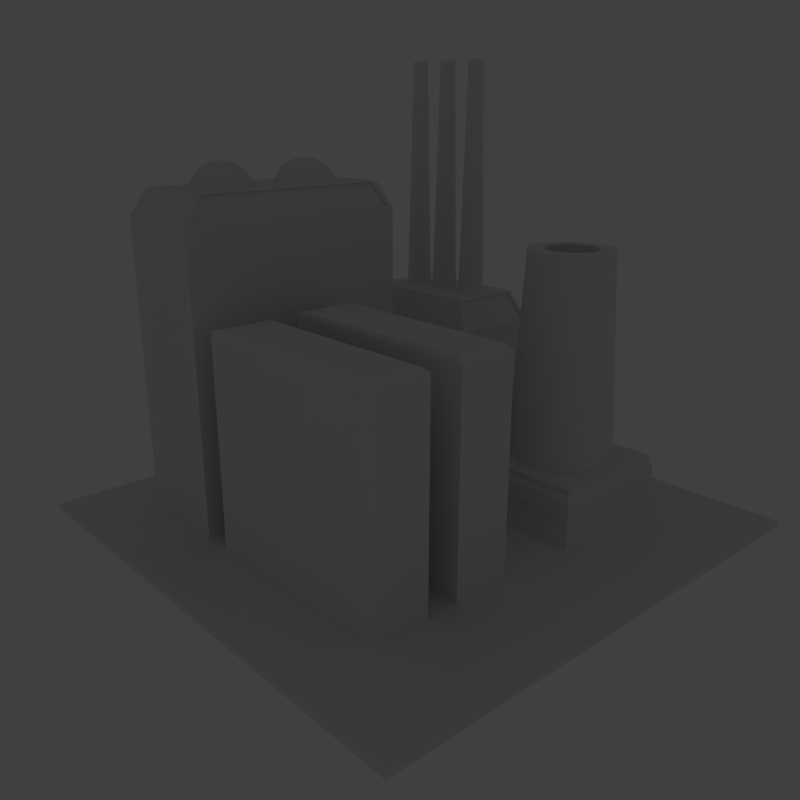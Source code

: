 # Source: center-cyborg.blend  (saved by Blender 2.63.0; exported with 4.5.12 LTS)
import bpy
from mathutils import Matrix  # noqa: F401  (used for matrix-valued properties, if any)

bpy.ops.wm.read_factory_settings(use_empty=True)
scene = bpy.context.scene
scene.name = 'Scene'

# ---- collections
col_collection_1 = bpy.data.collections.new('Collection 1'); scene.collection.children.link(col_collection_1)

# ---- materials (node trees are filled in below, after node groups)
mat_material = bpy.data.materials.new('Material')
mat_material.alpha_threshold = 0.0
mat_material.use_transparent_shadow = False
mat_material.roughness = 0.5
mat_material.line_color = (0.0, 0.0, 0.0, 1.0)

# ---- material node trees

# ---- world
world_world = bpy.data.worlds.new('World'); scene.world = world_world
world_world.color = (0.05088, 0.05088, 0.05088)
world_world.use_sun_shadow = False
world_world.sun_shadow_jitter_overblur = 0.0
world_world.cycles.sampling_method = 'MANUAL'
world_world.cycles.sample_map_resolution = 256

# ---- cameras
cam_camera = bpy.data.cameras.new('Camera')
cam_camera.clip_end = 100.0
cam_camera.lens = 35.0
cam_camera.sensor_width = 32.0
cam_camera.sensor_height = 18.0
cam_camera.ortho_scale = 7.314
cam_camera.dof.focus_distance = 0.0
cam_camera.dof.aperture_fstop = 128.0

# ---- lights
light_lamp = bpy.data.lights.new('Lamp', 'POINT')
light_lamp.transmission_factor = 0.0
light_lamp.cutoff_distance = 30.0
light_lamp.energy = 58.0
light_lamp.shadow_buffer_clip_start = 1.001
light_lamp.shadow_soft_size = 30.0
light_lamp.shadow_maximum_resolution = 0.006
light_lamp.use_absolute_resolution = True
light_lamp.cycles.use_multiple_importance_sampling = False

# ---- meshes
me_cube_005 = bpy.data.meshes.new('Cube.005')
me_cube_005.from_pydata([(-1.0, -1.0, -1.0), (-1.0, 1.0, -1.0), (1.0, 1.0, -1.0), (1.0, -1.0, -1.0), (-0.9345, -0.9345, 1.0), (-0.9345, 0.9345, 1.0), (0.9345, 0.9345, 1.0), (0.9345, -0.9345, 1.0), (-0.9345, -0.9345, 1.203), (-0.9345, 0.9345, 1.203), (0.9345, 0.9345, 1.203), (0.9345, -0.9345, 1.203), (-0.9686, -0.9686, 1.34), (-0.9686, 0.9686, 1.34), (0.9686, 0.9686, 1.34), (0.9686, -0.9686, 1.34), (-0.9686, -0.9686, 2.597), (-0.9686, 0.9686, 2.597), (0.9686, 0.9686, 2.597), (0.9686, -0.9686, 2.597), (-0.921, -0.921, 2.877), (-0.921, 0.921, 2.877), (0.921, 0.921, 2.877), (0.921, -0.921, 2.877), (-0.921, -0.921, 3.348), (-0.921, 0.921, 3.348), (0.921, 0.921, 3.348), (0.921, -0.921, 3.348), (0.0114, 0.7567, 2.858), (0.0114, 0.7567, 4.922), (0.05754, 0.7553, 2.858), (0.05754, 0.7553, 4.922), (0.1035, 0.7509, 2.858), (0.1035, 0.7509, 4.922), (0.1491, 0.7437, 2.858), (0.1491, 0.7437, 4.922), (0.1941, 0.7337, 2.858), (0.1941, 0.7337, 4.922), (0.2385, 0.7208, 2.858), (0.2385, 0.7208, 4.922), (0.2819, 0.7051, 2.858), (0.2819, 0.7051, 4.922), (0.3243, 0.6868, 2.858), (0.3243, 0.6868, 4.922), (0.3654, 0.6659, 2.858), (0.3654, 0.6659, 4.922), (0.4051, 0.6424, 2.858), (0.4051, 0.6424, 4.922), (0.4433, 0.6164, 2.858), (0.4433, 0.6164, 4.922), (0.4798, 0.5881, 2.858), (0.4798, 0.5881, 4.922), (0.5144, 0.5576, 2.858), (0.5144, 0.5576, 4.922), (0.547, 0.5249, 2.858), (0.547, 0.5249, 4.922), (0.5776, 0.4903, 2.858), (0.5776, 0.4903, 4.922), (0.6059, 0.4538, 2.858), (0.6059, 0.4538, 4.922), (0.6318, 0.4157, 2.858), (0.6318, 0.4157, 4.922), (0.6553, 0.3759, 2.858), (0.6553, 0.3759, 4.922), (0.6763, 0.3348, 2.858), (0.6763, 0.3348, 4.922), (0.6946, 0.2924, 2.858), (0.6946, 0.2924, 4.922), (0.7102, 0.249, 2.858), (0.7102, 0.249, 4.922), (0.7231, 0.2047, 2.858), (0.7231, 0.2047, 4.922), (0.7332, 0.1596, 2.858), (0.7332, 0.1596, 4.922), (0.7404, 0.114, 2.858), (0.7404, 0.114, 4.922), (0.7447, 0.06808, 2.858), (0.7447, 0.06808, 4.922), (0.7462, 0.02194, 2.858), (0.7462, 0.02194, 4.922), (0.7447, -0.02419, 2.858), (0.7447, -0.02419, 4.922), (0.7404, -0.07015, 2.858), (0.7404, -0.07015, 4.922), (0.7332, -0.1157, 2.858), (0.7332, -0.1157, 4.922), (0.7231, -0.1608, 2.858), (0.7231, -0.1608, 4.922), (0.7102, -0.2051, 2.858), (0.7102, -0.2051, 4.922), (0.6946, -0.2486, 2.858), (0.6946, -0.2486, 4.922), (0.6763, -0.2909, 2.858), (0.6763, -0.2909, 4.922), (0.6553, -0.332, 2.858), (0.6553, -0.332, 4.922), (0.6318, -0.3718, 2.858), (0.6318, -0.3718, 4.922), (0.6059, -0.41, 2.858), (0.6059, -0.41, 4.922), (0.5776, -0.4464, 2.858), (0.5776, -0.4464, 4.922), (0.547, -0.4811, 2.858), (0.547, -0.4811, 4.922), (0.5144, -0.5137, 2.858), (0.5144, -0.5137, 4.922), (0.4798, -0.5442, 2.858), (0.4798, -0.5442, 4.922), (0.4433, -0.5725, 2.858), (0.4433, -0.5725, 4.922), (0.4051, -0.5985, 2.858), (0.4051, -0.5985, 4.922), (0.3654, -0.622, 2.858), (0.3654, -0.622, 4.922), (0.3243, -0.6429, 2.858), (0.3243, -0.6429, 4.922), (0.2819, -0.6613, 2.858), (0.2819, -0.6613, 4.922), (0.2385, -0.6769, 2.858), (0.2385, -0.6769, 4.922), (0.1941, -0.6898, 2.858), (0.1941, -0.6898, 4.922), (0.1491, -0.6998, 2.858), (0.1491, -0.6998, 4.922), (0.1035, -0.7071, 2.858), (0.1035, -0.7071, 4.922), (0.05754, -0.7114, 2.858), (0.05754, -0.7114, 4.922), (0.0114, -0.7129, 2.858), (0.0114, -0.7129, 4.922), (-0.03474, -0.7114, 2.858), (-0.03474, -0.7114, 4.922), (-0.08069, -0.7071, 2.858), (-0.08069, -0.7071, 4.922), (-0.1263, -0.6998, 2.858), (-0.1263, -0.6998, 4.922), (-0.1713, -0.6898, 2.858), (-0.1713, -0.6898, 4.922), (-0.2157, -0.6769, 2.858), (-0.2157, -0.6769, 4.922), (-0.2591, -0.6613, 2.858), (-0.2591, -0.6613, 4.922), (-0.3015, -0.6429, 2.858), (-0.3015, -0.6429, 4.922), (-0.3426, -0.622, 2.858), (-0.3426, -0.622, 4.922), (-0.3823, -0.5985, 2.858), (-0.3823, -0.5985, 4.922), (-0.4205, -0.5725, 2.858), (-0.4205, -0.5725, 4.922), (-0.457, -0.5442, 2.858), (-0.457, -0.5442, 4.922), (-0.4916, -0.5137, 2.858), (-0.4916, -0.5137, 4.922), (-0.5242, -0.4811, 2.858), (-0.5242, -0.4811, 4.922), (-0.5548, -0.4464, 2.858), (-0.5548, -0.4464, 4.922), (-0.5831, -0.41, 2.858), (-0.5831, -0.41, 4.922), (-0.609, -0.3718, 2.858), (-0.609, -0.3718, 4.922), (-0.6325, -0.332, 2.858), (-0.6325, -0.332, 4.922), (-0.6535, -0.2909, 2.858), (-0.6535, -0.2909, 4.922), (-0.6718, -0.2486, 2.858), (-0.6718, -0.2486, 4.922), (-0.6874, -0.2051, 2.858), (-0.6874, -0.2051, 4.922), (-0.7003, -0.1608, 2.858), (-0.7003, -0.1608, 4.922), (-0.7104, -0.1157, 2.858), (-0.7104, -0.1157, 4.922), (-0.7176, -0.07015, 2.858), (-0.7176, -0.07015, 4.922), (-0.7219, -0.02419, 2.858), (-0.7219, -0.02419, 4.922), (-0.7234, 0.02195, 2.858), (-0.7234, 0.02195, 4.922), (-0.7219, 0.06808, 2.858), (-0.7219, 0.06808, 4.922), (-0.7176, 0.114, 2.858), (-0.7176, 0.114, 4.922), (-0.7104, 0.1596, 2.858), (-0.7104, 0.1596, 4.922), (-0.7003, 0.2047, 2.858), (-0.7003, 0.2047, 4.922), (-0.6874, 0.249, 2.858), (-0.6874, 0.249, 4.922), (-0.6718, 0.2924, 2.858), (-0.6718, 0.2924, 4.922), (-0.6535, 0.3348, 2.858), (-0.6535, 0.3348, 4.922), (-0.6325, 0.3759, 2.858), (-0.6325, 0.3759, 4.922), (-0.609, 0.4157, 2.858), (-0.609, 0.4157, 4.922), (-0.5831, 0.4538, 2.858), (-0.5831, 0.4538, 4.922), (-0.5548, 0.4903, 2.858), (-0.5548, 0.4903, 4.922), (-0.5242, 0.5249, 2.858), (-0.5242, 0.5249, 4.922), (-0.4916, 0.5576, 2.858), (-0.4916, 0.5576, 4.922), (-0.457, 0.5881, 2.858), (-0.457, 0.5881, 4.922), (-0.4205, 0.6164, 2.858), (-0.4205, 0.6164, 4.922), (-0.3823, 0.6424, 2.858), (-0.3823, 0.6424, 4.922), (-0.3426, 0.6659, 2.858), (-0.3426, 0.6659, 4.922), (-0.3015, 0.6868, 2.858), (-0.3015, 0.6868, 4.922), (-0.2591, 0.7051, 2.858), (-0.2591, 0.7051, 4.922), (-0.2157, 0.7208, 2.858), (-0.2157, 0.7208, 4.922), (-0.1713, 0.7337, 2.858), (-0.1713, 0.7337, 4.922), (-0.1263, 0.7437, 2.858), (-0.1263, 0.7437, 4.922), (-0.08069, 0.7509, 2.858), (-0.08069, 0.7509, 4.922), (-0.03474, 0.7553, 2.858), (-0.03474, 0.7553, 4.922), (0.0114, 0.6134, 18.59), (0.04854, 0.6122, 18.59), (0.08553, 0.6087, 18.59), (0.1222, 0.6029, 18.59), (0.1585, 0.5948, 18.59), (0.1942, 0.5844, 18.59), (0.2291, 0.5719, 18.59), (0.2632, 0.5571, 18.59), (0.2963, 0.5402, 18.59), (0.3283, 0.5213, 18.59), (0.359, 0.5004, 18.59), (0.3884, 0.4777, 18.59), (0.4163, 0.4531, 18.59), (0.4425, 0.4268, 18.59), (0.4671, 0.3989, 18.59), (0.4899, 0.3696, 18.59), (0.5108, 0.3389, 18.59), (0.5297, 0.3069, 18.59), (0.5466, 0.2738, 18.59), (0.5613, 0.2397, 18.59), (0.5739, 0.2047, 18.59), (0.5843, 0.169, 18.59), (0.5924, 0.1328, 18.59), (0.5982, 0.09607, 18.59), (0.6017, 0.05908, 18.59), (0.6028, 0.02194, 18.59), (0.6017, -0.01519, 18.59), (0.5982, -0.05218, 18.59), (0.5924, -0.08888, 18.59), (0.5843, -0.1251, 18.59), (0.5739, -0.1608, 18.59), (0.5613, -0.1958, 18.59), (0.5466, -0.2299, 18.59), (0.5297, -0.263, 18.59), (0.5108, -0.295, 18.59), (0.4899, -0.3257, 18.59), (0.4671, -0.3551, 18.59), (0.4425, -0.3829, 18.59), (0.4163, -0.4092, 18.59), (0.3884, -0.4338, 18.59), (0.359, -0.4565, 18.59), (0.3283, -0.4774, 18.59), (0.2963, -0.4963, 18.59), (0.2632, -0.5132, 18.59), (0.2291, -0.528, 18.59), (0.1942, -0.5406, 18.59), (0.1585, -0.5509, 18.59), (0.1222, -0.559, 18.59), (0.08553, -0.5648, 18.59), (0.04854, -0.5683, 18.59), (0.0114, -0.5695, 18.59), (-0.02574, -0.5683, 18.59), (-0.06273, -0.5648, 18.59), (-0.09943, -0.559, 18.59), (-0.1357, -0.5509, 18.59), (-0.1714, -0.5406, 18.59), (-0.2063, -0.528, 18.59), (-0.2404, -0.5132, 18.59), (-0.2735, -0.4963, 18.59), (-0.3055, -0.4774, 18.59), (-0.3362, -0.4565, 18.59), (-0.3656, -0.4338, 18.59), (-0.3935, -0.4092, 18.59), (-0.4197, -0.3829, 18.59), (-0.4443, -0.3551, 18.59), (-0.4671, -0.3257, 18.59), (-0.488, -0.295, 18.59), (-0.5069, -0.263, 18.59), (-0.5238, -0.2299, 18.59), (-0.5385, -0.1958, 18.59), (-0.5511, -0.1608, 18.59), (-0.5615, -0.1251, 18.59), (-0.5696, -0.08888, 18.59), (-0.5754, -0.05218, 18.59), (-0.5789, -0.01519, 18.59), (-0.58, 0.02195, 18.59), (-0.5789, 0.05908, 18.59), (-0.5754, 0.09607, 18.59), (-0.5696, 0.1328, 18.59), (-0.5615, 0.169, 18.59), (-0.5511, 0.2047, 18.59), (-0.5385, 0.2397, 18.59), (-0.5238, 0.2738, 18.59), (-0.5069, 0.3069, 18.59), (-0.488, 0.3389, 18.59), (-0.4671, 0.3696, 18.59), (-0.4443, 0.3989, 18.59), (-0.4197, 0.4268, 18.59), (-0.3935, 0.4531, 18.59), (-0.3656, 0.4777, 18.59), (-0.3362, 0.5004, 18.59), (-0.3055, 0.5213, 18.59), (-0.2735, 0.5402, 18.59), (-0.2404, 0.5571, 18.59), (-0.2063, 0.5719, 18.59), (-0.1714, 0.5844, 18.59), (-0.1357, 0.5948, 18.59), (-0.09942, 0.6029, 18.59), (-0.06273, 0.6087, 18.59), (-0.02574, 0.6122, 18.59), (0.0114, 0.3962, 18.59), (0.0349, 0.3955, 18.59), (0.05831, 0.3933, 18.59), (0.08153, 0.3896, 18.59), (0.1045, 0.3845, 18.59), (0.1271, 0.3779, 18.59), (0.1492, 0.3699, 18.59), (0.1708, 0.3606, 18.59), (0.1917, 0.3499, 18.59), (0.2119, 0.338, 18.59), (0.2314, 0.3247, 18.59), (0.25, 0.3103, 18.59), (0.2676, 0.2948, 18.59), (0.2842, 0.2782, 18.59), (0.2998, 0.2605, 18.59), (0.3142, 0.2419, 18.59), (0.3274, 0.2225, 18.59), (0.3394, 0.2023, 18.59), (0.3501, 0.1813, 18.59), (0.3594, 0.1597, 18.59), (0.3674, 0.1376, 18.59), (0.3739, 0.115, 18.59), (0.379, 0.09208, 18.59), (0.3827, 0.06885, 18.59), (0.3849, 0.04545, 18.59), (0.3857, 0.02194, 18.59), (0.3849, -0.001556, 18.59), (0.3827, -0.02496, 18.59), (0.379, -0.04819, 18.59), (0.3739, -0.07113, 18.59), (0.3674, -0.09371, 18.59), (0.3594, -0.1158, 18.59), (0.3501, -0.1374, 18.59), (0.3394, -0.1584, 18.59), (0.3274, -0.1786, 18.59), (0.3142, -0.198, 18.59), (0.2998, -0.2166, 18.59), (0.2842, -0.2343, 18.59), (0.2676, -0.2509, 18.59), (0.25, -0.2664, 18.59), (0.2314, -0.2808, 18.59), (0.2119, -0.2941, 18.59), (0.1917, -0.306, 18.59), (0.1708, -0.3167, 18.59), (0.1492, -0.326, 18.59), (0.1271, -0.334, 18.59), (0.1045, -0.3406, 18.59), (0.08153, -0.3457, 18.59), (0.05831, -0.3494, 18.59), (0.0349, -0.3516, 18.59), (0.0114, -0.3523, 18.59), (-0.0121, -0.3516, 18.59), (-0.03551, -0.3494, 18.59), (-0.05873, -0.3457, 18.59), (-0.08168, -0.3406, 18.59), (-0.1043, -0.334, 18.59), (-0.1264, -0.326, 18.59), (-0.148, -0.3167, 18.59), (-0.1689, -0.306, 18.59), (-0.1891, -0.2941, 18.59), (-0.2086, -0.2808, 18.59), (-0.2272, -0.2664, 18.59), (-0.2448, -0.2509, 18.59), (-0.2614, -0.2343, 18.59), (-0.277, -0.2166, 18.59), (-0.2914, -0.198, 18.59), (-0.3046, -0.1786, 18.59), (-0.3166, -0.1584, 18.59), (-0.3273, -0.1374, 18.59), (-0.3366, -0.1158, 18.59), (-0.3446, -0.09371, 18.59), (-0.3511, -0.07113, 18.59), (-0.3562, -0.04819, 18.59), (-0.3599, -0.02496, 18.59), (-0.3621, -0.001556, 18.59), (-0.3629, 0.02195, 18.59), (-0.3621, 0.04545, 18.59), (-0.3599, 0.06885, 18.59), (-0.3562, 0.09208, 18.59), (-0.3511, 0.115, 18.59), (-0.3446, 0.1376, 18.59), (-0.3366, 0.1597, 18.59), (-0.3273, 0.1813, 18.59), (-0.3166, 0.2023, 18.59), (-0.3046, 0.2225, 18.59), (-0.2914, 0.2419, 18.59), (-0.277, 0.2605, 18.59), (-0.2614, 0.2782, 18.59), (-0.2448, 0.2948, 18.59), (-0.2272, 0.3103, 18.59), (-0.2086, 0.3247, 18.59), (-0.1891, 0.338, 18.59), (-0.1689, 0.3499, 18.59), (-0.148, 0.3606, 18.59), (-0.1264, 0.3699, 18.59), (-0.1043, 0.3779, 18.59), (-0.08168, 0.3845, 18.59), (-0.05873, 0.3896, 18.59), (-0.03551, 0.3933, 18.59), (-0.0121, 0.3955, 18.59), (0.0114, 0.3962, 8.904), (0.0349, 0.3955, 8.904), (0.05831, 0.3933, 8.904), (0.08153, 0.3896, 8.904), (0.1045, 0.3845, 8.904), (0.1271, 0.3779, 8.904), (0.1492, 0.3699, 8.904), (0.1708, 0.3606, 8.904), (0.1917, 0.3499, 8.904), (0.2119, 0.338, 8.904), (0.2314, 0.3247, 8.904), (0.25, 0.3103, 8.904), (0.2676, 0.2948, 8.904), (0.2842, 0.2782, 8.904), (0.2998, 0.2605, 8.904), (0.3142, 0.2419, 8.904), (0.3274, 0.2225, 8.904), (0.3394, 0.2023, 8.904), (0.3501, 0.1813, 8.904), (0.3594, 0.1597, 8.904), (0.3674, 0.1376, 8.904), (0.3739, 0.115, 8.904), (0.379, 0.09208, 8.904), (0.3827, 0.06885, 8.904), (0.3849, 0.04545, 8.904), (0.3857, 0.02194, 8.904), (0.3849, -0.001556, 8.904), (0.3827, -0.02496, 8.904), (0.379, -0.04819, 8.904), (0.3739, -0.07113, 8.904), (0.3674, -0.09371, 8.904), (0.3594, -0.1158, 8.904), (0.3501, -0.1374, 8.904), (0.3394, -0.1584, 8.904), (0.3274, -0.1786, 8.904), (0.3142, -0.198, 8.904), (0.2998, -0.2166, 8.904), (0.2842, -0.2343, 8.904), (0.2676, -0.2509, 8.904), (0.25, -0.2664, 8.904), (0.2314, -0.2808, 8.904), (0.2119, -0.2941, 8.904), (0.1917, -0.306, 8.904), (0.1708, -0.3167, 8.904), (0.1492, -0.326, 8.904), (0.1271, -0.334, 8.904), (0.1045, -0.3406, 8.904), (0.08153, -0.3457, 8.904), (0.05831, -0.3494, 8.904), (0.0349, -0.3516, 8.904), (0.0114, -0.3523, 8.904), (-0.0121, -0.3516, 8.904), (-0.03551, -0.3494, 8.904), (-0.05873, -0.3457, 8.904), (-0.08168, -0.3406, 8.904), (-0.1043, -0.334, 8.904), (-0.1264, -0.326, 8.904), (-0.148, -0.3167, 8.904), (-0.1689, -0.306, 8.904), (-0.1891, -0.2941, 8.904), (-0.2086, -0.2808, 8.904), (-0.2272, -0.2664, 8.904), (-0.2448, -0.2509, 8.904), (-0.2614, -0.2343, 8.904), (-0.277, -0.2166, 8.904), (-0.2914, -0.198, 8.904), (-0.3046, -0.1786, 8.904), (-0.3166, -0.1584, 8.904), (-0.3273, -0.1374, 8.904), (-0.3366, -0.1158, 8.904), (-0.3446, -0.09371, 8.904), (-0.3511, -0.07113, 8.904), (-0.3562, -0.04819, 8.904), (-0.3599, -0.02496, 8.904), (-0.3621, -0.001556, 8.904), (-0.3629, 0.02195, 8.904), (-0.3621, 0.04545, 8.904), (-0.3599, 0.06885, 8.904), (-0.3562, 0.09208, 8.904), (-0.3511, 0.115, 8.904), (-0.3446, 0.1376, 8.904), (-0.3366, 0.1597, 8.904), (-0.3273, 0.1813, 8.904), (-0.3166, 0.2023, 8.904), (-0.3046, 0.2225, 8.904), (-0.2914, 0.2419, 8.904), (-0.277, 0.2605, 8.904), (-0.2614, 0.2782, 8.904), (-0.2448, 0.2948, 8.904), (-0.2272, 0.3103, 8.904), (-0.2086, 0.3247, 8.904), (-0.1891, 0.338, 8.904), (-0.1689, 0.3499, 8.904), (-0.148, 0.3606, 8.904), (-0.1264, 0.3699, 8.904), (-0.1043, 0.3779, 8.904), (-0.08168, 0.3845, 8.904), (-0.05873, 0.3896, 8.904), (-0.03551, 0.3933, 8.904), (-0.0121, 0.3955, 8.904)], [], [(4, 5, 1, 0), (5, 6, 2, 1), (6, 7, 3, 2), (7, 4, 0, 3), (0, 1, 2, 3), (11, 8, 4, 7), (14, 15, 11, 10), (10, 11, 7, 6), (8, 9, 5, 4), (9, 10, 6, 5), (17, 18, 14, 13), (15, 12, 8, 11), (12, 13, 9, 8), (13, 14, 10, 9), (21, 22, 18, 17), (18, 19, 15, 14), (19, 16, 12, 15), (16, 17, 13, 12), (27, 24, 20, 23), (22, 23, 19, 18), (23, 20, 16, 19), (20, 21, 17, 16), (27, 26, 25, 24), (24, 25, 21, 20), (25, 26, 22, 21), (26, 27, 23, 22), (28, 29, 31, 30), (30, 31, 33, 32), (32, 33, 35, 34), (34, 35, 37, 36), (36, 37, 39, 38), (38, 39, 41, 40), (40, 41, 43, 42), (42, 43, 45, 44), (44, 45, 47, 46), (46, 47, 49, 48), (48, 49, 51, 50), (50, 51, 53, 52), (52, 53, 55, 54), (54, 55, 57, 56), (56, 57, 59, 58), (58, 59, 61, 60), (60, 61, 63, 62), (62, 63, 65, 64), (64, 65, 67, 66), (66, 67, 69, 68), (68, 69, 71, 70), (70, 71, 73, 72), (72, 73, 75, 74), (74, 75, 77, 76), (76, 77, 79, 78), (78, 79, 81, 80), (80, 81, 83, 82), (82, 83, 85, 84), (84, 85, 87, 86), (86, 87, 89, 88), (88, 89, 91, 90), (90, 91, 93, 92), (92, 93, 95, 94), (94, 95, 97, 96), (96, 97, 99, 98), (98, 99, 101, 100), (100, 101, 103, 102), (102, 103, 105, 104), (104, 105, 107, 106), (106, 107, 109, 108), (108, 109, 111, 110), (110, 111, 113, 112), (112, 113, 115, 114), (114, 115, 117, 116), (116, 117, 119, 118), (118, 119, 121, 120), (120, 121, 123, 122), (122, 123, 125, 124), (124, 125, 127, 126), (126, 127, 129, 128), (128, 129, 131, 130), (130, 131, 133, 132), (132, 133, 135, 134), (134, 135, 137, 136), (136, 137, 139, 138), (138, 139, 141, 140), (140, 141, 143, 142), (142, 143, 145, 144), (144, 145, 147, 146), (146, 147, 149, 148), (148, 149, 151, 150), (150, 151, 153, 152), (152, 153, 155, 154), (154, 155, 157, 156), (156, 157, 159, 158), (158, 159, 161, 160), (160, 161, 163, 162), (162, 163, 165, 164), (164, 165, 167, 166), (166, 167, 169, 168), (168, 169, 171, 170), (170, 171, 173, 172), (172, 173, 175, 174), (174, 175, 177, 176), (176, 177, 179, 178), (178, 179, 181, 180), (180, 181, 183, 182), (182, 183, 185, 184), (184, 185, 187, 186), (186, 187, 189, 188), (188, 189, 191, 190), (190, 191, 193, 192), (192, 193, 195, 194), (194, 195, 197, 196), (196, 197, 199, 198), (198, 199, 201, 200), (200, 201, 203, 202), (202, 203, 205, 204), (204, 205, 207, 206), (206, 207, 209, 208), (208, 209, 211, 210), (210, 211, 213, 212), (212, 213, 215, 214), (214, 215, 217, 216), (216, 217, 219, 218), (218, 219, 221, 220), (220, 221, 223, 222), (222, 223, 225, 224), (49, 47, 237, 238), (226, 227, 29, 28), (224, 225, 227, 226), (28, 30, 32, 34, 36, 38, 40, 42, 44, 46, 48, 50, 52, 54, 56, 58, 60, 62, 64, 66, 68, 70, 72, 74, 76, 78, 80, 82, 84, 86, 88, 90, 92, 94, 96, 98, 100, 102, 104, 106, 108, 110, 112, 114, 116, 118, 120, 122, 124, 126, 128, 130, 132, 134, 136, 138, 140, 142, 144, 146, 148, 150, 152, 154, 156, 158, 160, 162, 164, 166, 168, 170, 172, 174, 176, 178, 180, 182, 184, 186, 188, 190, 192, 194, 196, 198, 200, 202, 204, 206, 208, 210, 212, 214, 216, 218, 220, 222, 224, 226), (231, 230, 330, 331), (79, 77, 252, 253), (109, 107, 267, 268), (139, 137, 282, 283), (169, 167, 297, 298), (199, 197, 312, 313), (29, 227, 327, 228), (47, 45, 236, 237), (77, 75, 251, 252), (107, 105, 266, 267), (137, 135, 281, 282), (167, 165, 296, 297), (197, 195, 311, 312), (227, 225, 326, 327), (45, 43, 235, 236), (75, 73, 250, 251), (105, 103, 265, 266), (135, 133, 280, 281), (165, 163, 295, 296), (195, 193, 310, 311), (225, 223, 325, 326), (43, 41, 234, 235), (73, 71, 249, 250), (103, 101, 264, 265), (133, 131, 279, 280), (163, 161, 294, 295), (193, 191, 309, 310), (223, 221, 324, 325), (41, 39, 233, 234), (71, 69, 248, 249), (101, 99, 263, 264), (31, 29, 228, 229), (131, 129, 278, 279), (161, 159, 293, 294), (191, 189, 308, 309), (221, 219, 323, 324), (39, 37, 232, 233), (69, 67, 247, 248), (99, 97, 262, 263), (129, 127, 277, 278), (159, 157, 292, 293), (189, 187, 307, 308), (219, 217, 322, 323), (37, 35, 231, 232), (67, 65, 246, 247), (97, 95, 261, 262), (127, 125, 276, 277), (157, 155, 291, 292), (187, 185, 306, 307), (217, 215, 321, 322), (35, 33, 230, 231), (65, 63, 245, 246), (95, 93, 260, 261), (125, 123, 275, 276), (155, 153, 290, 291), (185, 183, 305, 306), (215, 213, 320, 321), (33, 31, 229, 230), (63, 61, 244, 245), (93, 91, 259, 260), (123, 121, 274, 275), (153, 151, 289, 290), (183, 181, 304, 305), (213, 211, 319, 320), (61, 59, 243, 244), (91, 89, 258, 259), (121, 119, 273, 274), (151, 149, 288, 289), (181, 179, 303, 304), (211, 209, 318, 319), (59, 57, 242, 243), (89, 87, 257, 258), (119, 117, 272, 273), (149, 147, 287, 288), (179, 177, 302, 303), (209, 207, 317, 318), (57, 55, 241, 242), (87, 85, 256, 257), (117, 115, 271, 272), (147, 145, 286, 287), (177, 175, 301, 302), (207, 205, 316, 317), (55, 53, 240, 241), (85, 83, 255, 256), (115, 113, 270, 271), (145, 143, 285, 286), (175, 173, 300, 301), (205, 203, 315, 316), (53, 51, 239, 240), (83, 81, 254, 255), (113, 111, 269, 270), (143, 141, 284, 285), (173, 171, 299, 300), (203, 201, 314, 315), (51, 49, 238, 239), (81, 79, 253, 254), (111, 109, 268, 269), (141, 139, 283, 284), (171, 169, 298, 299), (201, 199, 313, 314), (388, 387, 487, 488), (276, 275, 375, 376), (321, 320, 420, 421), (260, 259, 359, 360), (305, 304, 404, 405), (244, 243, 343, 344), (289, 288, 388, 389), (273, 272, 372, 373), (318, 317, 417, 418), (257, 256, 356, 357), (302, 301, 401, 402), (241, 240, 340, 341), (286, 285, 385, 386), (270, 269, 369, 370), (315, 314, 414, 415), (254, 253, 353, 354), (299, 298, 398, 399), (238, 237, 337, 338), (283, 282, 382, 383), (228, 327, 427, 328), (267, 266, 366, 367), (312, 311, 411, 412), (251, 250, 350, 351), (296, 295, 395, 396), (235, 234, 334, 335), (280, 279, 379, 380), (325, 324, 424, 425), (264, 263, 363, 364), (309, 308, 408, 409), (248, 247, 347, 348), (293, 292, 392, 393), (232, 231, 331, 332), (277, 276, 376, 377), (322, 321, 421, 422), (261, 260, 360, 361), (306, 305, 405, 406), (245, 244, 344, 345), (290, 289, 389, 390), (229, 228, 328, 329), (274, 273, 373, 374), (319, 318, 418, 419), (258, 257, 357, 358), (303, 302, 402, 403), (242, 241, 341, 342), (287, 286, 386, 387), (271, 270, 370, 371), (316, 315, 415, 416), (255, 254, 354, 355), (300, 299, 399, 400), (239, 238, 338, 339), (284, 283, 383, 384), (268, 267, 367, 368), (313, 312, 412, 413), (252, 251, 351, 352), (297, 296, 396, 397), (236, 235, 335, 336), (281, 280, 380, 381), (326, 325, 425, 426), (265, 264, 364, 365), (310, 309, 409, 410), (249, 248, 348, 349), (294, 293, 393, 394), (233, 232, 332, 333), (278, 277, 377, 378), (323, 322, 422, 423), (262, 261, 361, 362), (307, 306, 406, 407), (246, 245, 345, 346), (291, 290, 390, 391), (230, 229, 329, 330), (275, 274, 374, 375), (320, 319, 419, 420), (259, 258, 358, 359), (304, 303, 403, 404), (243, 242, 342, 343), (288, 287, 387, 388), (272, 271, 371, 372), (317, 316, 416, 417), (256, 255, 355, 356), (301, 300, 400, 401), (240, 239, 339, 340), (285, 284, 384, 385), (269, 268, 368, 369), (314, 313, 413, 414), (253, 252, 352, 353), (298, 297, 397, 398), (237, 236, 336, 337), (282, 281, 381, 382), (327, 326, 426, 427), (266, 265, 365, 366), (311, 310, 410, 411), (250, 249, 349, 350), (295, 294, 394, 395), (234, 233, 333, 334), (279, 278, 378, 379), (324, 323, 423, 424), (263, 262, 362, 363), (308, 307, 407, 408), (247, 246, 346, 347), (292, 291, 391, 392), (429, 428, 527, 526, 525, 524, 523, 522, 521, 520, 519, 518, 517, 516, 515, 514, 513, 512, 511, 510, 509, 508, 507, 506, 505, 504, 503, 502, 501, 500, 499, 498, 497, 496, 495, 494, 493, 492, 491, 490, 489, 488, 487, 486, 485, 484, 483, 482, 481, 480, 479, 478, 477, 476, 475, 474, 473, 472, 471, 470, 469, 468, 467, 466, 465, 464, 463, 462, 461, 460, 459, 458, 457, 456, 455, 454, 453, 452, 451, 450, 449, 448, 447, 446, 445, 444, 443, 442, 441, 440, 439, 438, 437, 436, 435, 434, 433, 432, 431, 430), (372, 371, 471, 472), (417, 416, 516, 517), (356, 355, 455, 456), (401, 400, 500, 501), (340, 339, 439, 440), (385, 384, 484, 485), (369, 368, 468, 469), (414, 413, 513, 514), (353, 352, 452, 453), (398, 397, 497, 498), (337, 336, 436, 437), (382, 381, 481, 482), (427, 426, 526, 527), (366, 365, 465, 466), (411, 410, 510, 511), (350, 349, 449, 450), (395, 394, 494, 495), (334, 333, 433, 434), (379, 378, 478, 479), (424, 423, 523, 524), (363, 362, 462, 463), (408, 407, 507, 508), (347, 346, 446, 447), (392, 391, 491, 492), (331, 330, 430, 431), (376, 375, 475, 476), (421, 420, 520, 521), (360, 359, 459, 460), (405, 404, 504, 505), (344, 343, 443, 444), (389, 388, 488, 489), (373, 372, 472, 473), (418, 417, 517, 518), (357, 356, 456, 457), (402, 401, 501, 502), (341, 340, 440, 441), (386, 385, 485, 486), (370, 369, 469, 470), (415, 414, 514, 515), (354, 353, 453, 454), (399, 398, 498, 499), (338, 337, 437, 438), (383, 382, 482, 483), (328, 427, 527, 428), (367, 366, 466, 467), (412, 411, 511, 512), (351, 350, 450, 451), (396, 395, 495, 496), (335, 334, 434, 435), (380, 379, 479, 480), (425, 424, 524, 525), (364, 363, 463, 464), (409, 408, 508, 509), (348, 347, 447, 448), (393, 392, 492, 493), (332, 331, 431, 432), (377, 376, 476, 477), (422, 421, 521, 522), (361, 360, 460, 461), (406, 405, 505, 506), (345, 344, 444, 445), (390, 389, 489, 490), (329, 328, 428, 429), (374, 373, 473, 474), (419, 418, 518, 519), (358, 357, 457, 458), (403, 402, 502, 503), (342, 341, 441, 442), (387, 386, 486, 487), (371, 370, 470, 471), (416, 415, 515, 516), (355, 354, 454, 455), (400, 399, 499, 500), (339, 338, 438, 439), (384, 383, 483, 484), (368, 367, 467, 468), (413, 412, 512, 513), (352, 351, 451, 452), (397, 396, 496, 497), (336, 335, 435, 436), (381, 380, 480, 481), (426, 425, 525, 526), (365, 364, 464, 465), (410, 409, 509, 510), (349, 348, 448, 449), (394, 393, 493, 494), (333, 332, 432, 433), (378, 377, 477, 478), (423, 422, 522, 523), (362, 361, 461, 462), (407, 406, 506, 507), (346, 345, 445, 446), (391, 390, 490, 491), (330, 329, 429, 430), (375, 374, 474, 475), (420, 419, 519, 520), (359, 358, 458, 459), (404, 403, 503, 504), (343, 342, 442, 443)])
me_cube_005.use_remesh_preserve_volume = False
me_cube_005.use_remesh_preserve_attributes = False
me_cube_005.use_mirror_vertex_groups = False
me_cube_005.update()
me_cube_004 = bpy.data.meshes.new('Cube.004')
me_cube_004.from_pydata([(-1.0, -1.0, -1.0), (-1.0, 1.0, -1.0), (1.0, 1.0, -1.0), (1.0, -1.0, -1.0), (-1.0, -1.0, 1.0), (-1.0, 1.0, 1.0), (1.0, 1.0, 1.0), (1.0, -1.0, 1.0), (-0.9471, -0.9471, 1.041), (-0.9471, 0.9471, 1.041), (0.9471, 0.9471, 1.041), (0.9471, -0.9471, 1.041)], [], [(4, 5, 1, 0), (5, 6, 2, 1), (6, 7, 3, 2), (7, 4, 0, 3), (0, 1, 2, 3), (11, 8, 4, 7), (11, 10, 9, 8), (10, 11, 7, 6), (8, 9, 5, 4), (9, 10, 6, 5)])
me_cube_004.use_remesh_preserve_volume = False
me_cube_004.use_remesh_preserve_attributes = False
me_cube_004.use_mirror_vertex_groups = False
me_cube_004.update()
me_cube_003 = bpy.data.meshes.new('Cube.003')
me_cube_003.from_pydata([(-1.0, -1.0, -1.0), (-1.0, 1.0, -1.0), (1.0, 1.0, -1.0), (1.0, -1.0, -1.0), (-1.0, -1.0, 1.0), (-1.0, 1.0, 1.0), (1.0, 1.0, 1.0), (1.0, -1.0, 1.0), (-0.935, -0.935, 1.025), (-0.935, 0.935, 1.025), (0.935, 0.935, 1.025), (0.935, -0.935, 1.025)], [], [(4, 5, 1, 0), (5, 6, 2, 1), (6, 7, 3, 2), (7, 4, 0, 3), (0, 1, 2, 3), (11, 8, 4, 7), (11, 10, 9, 8), (10, 11, 7, 6), (8, 9, 5, 4), (9, 10, 6, 5)])
me_cube_003.use_remesh_preserve_volume = False
me_cube_003.use_remesh_preserve_attributes = False
me_cube_003.use_mirror_vertex_groups = False
me_cube_003.update()
me_cylinder_004 = bpy.data.meshes.new('Cylinder.004')
me_cylinder_004.from_pydata([(0.0, 1.0, -1.0), (6.912e-08, 0.4179, 1.0), (0.1951, 0.9808, -1.0), (0.08153, 0.4099, 1.0), (0.3827, 0.9239, -1.0), (0.1599, 0.3861, 1.0), (0.5556, 0.8315, -1.0), (0.2322, 0.3475, 1.0), (0.7071, 0.7071, -1.0), (0.2955, 0.2955, 1.0), (0.8315, 0.5556, -1.0), (0.3475, 0.2322, 1.0), (0.9239, 0.3827, -1.0), (0.3861, 0.1599, 1.0), (0.9808, 0.1951, -1.0), (0.4099, 0.08153, 1.0), (1.0, 7.55e-08, -1.0), (0.4179, 1.974e-07, 1.0), (0.9808, -0.1951, -1.0), (0.4099, -0.08153, 1.0), (0.9239, -0.3827, -1.0), (0.3861, -0.1599, 1.0), (0.8315, -0.5556, -1.0), (0.3475, -0.2322, 1.0), (0.7071, -0.7071, -1.0), (0.2955, -0.2955, 1.0), (0.5556, -0.8315, -1.0), (0.2322, -0.3475, 1.0), (0.3827, -0.9239, -1.0), (0.1599, -0.3861, 1.0), (0.1951, -0.9808, -1.0), (0.08153, -0.4099, 1.0), (-3.258e-07, -1.0, -1.0), (-6.706e-08, -0.4179, 1.0), (-0.1951, -0.9808, -1.0), (-0.08153, -0.4099, 1.0), (-0.3827, -0.9239, -1.0), (-0.1599, -0.3861, 1.0), (-0.5556, -0.8315, -1.0), (-0.2322, -0.3475, 1.0), (-0.7071, -0.7071, -1.0), (-0.2955, -0.2955, 1.0), (-0.8315, -0.5556, -1.0), (-0.3475, -0.2322, 1.0), (-0.9239, -0.3827, -1.0), (-0.3861, -0.1599, 1.0), (-0.9808, -0.1951, -1.0), (-0.4099, -0.08153, 1.0), (-1.0, 9.656e-07, -1.0), (-0.4179, 5.694e-07, 1.0), (-0.9808, 0.1951, -1.0), (-0.4099, 0.08153, 1.0), (-0.9239, 0.3827, -1.0), (-0.3861, 0.1599, 1.0), (-0.8315, 0.5556, -1.0), (-0.3475, 0.2322, 1.0), (-0.7071, 0.7071, -1.0), (-0.2955, 0.2955, 1.0), (-0.5556, 0.8315, -1.0), (-0.2322, 0.3475, 1.0), (-0.3827, 0.9239, -1.0), (-0.1599, 0.3861, 1.0), (-0.1951, 0.9808, -1.0), (-0.08153, 0.4099, 1.0), (9.009e-08, 0.2129, 1.0), (0.04154, 0.2088, 1.0), (0.08148, 0.1967, 1.0), (0.1183, 0.177, 1.0), (0.1506, 0.1506, 1.0), (0.177, 0.1183, 1.0), (0.1967, 0.08148, 1.0), (0.2088, 0.04154, 1.0), (0.2129, 2.457e-07, 1.0), (0.2088, -0.04154, 1.0), (0.1967, -0.08148, 1.0), (0.177, -0.1183, 1.0), (0.1506, -0.1506, 1.0), (0.1183, -0.177, 1.0), (0.08148, -0.1967, 1.0), (0.04154, -0.2088, 1.0), (2.071e-08, -0.2129, 1.0), (-0.04154, -0.2088, 1.0), (-0.08148, -0.1967, 1.0), (-0.1183, -0.177, 1.0), (-0.1506, -0.1506, 1.0), (-0.177, -0.1183, 1.0), (-0.1967, -0.08148, 1.0), (-0.2088, -0.04154, 1.0), (-0.2129, 4.352e-07, 1.0), (-0.2088, 0.04154, 1.0), (-0.1967, 0.08148, 1.0), (-0.177, 0.1183, 1.0), (-0.1506, 0.1506, 1.0), (-0.1183, 0.177, 1.0), (-0.08148, 0.1967, 1.0), (-0.04154, 0.2088, 1.0), (5.179e-06, 0.2129, 0.3751), (0.04154, 0.2088, 0.3751), (0.08148, 0.1967, 0.3751), (0.1183, 0.177, 0.3751), (0.1506, 0.1506, 0.3751), (0.177, 0.1183, 0.3751), (0.1967, 0.08148, 0.3751), (0.2088, 0.04154, 0.3751), (0.2129, 2.457e-07, 0.3751), (0.2088, -0.04154, 0.3751), (0.1967, -0.08148, 0.3751), (0.177, -0.1183, 0.3751), (0.1506, -0.1506, 0.3751), (0.1183, -0.177, 0.3751), (0.08148, -0.1967, 0.3751), (0.04154, -0.2088, 0.3751), (5.109e-06, -0.2129, 0.3751), (-0.04153, -0.2088, 0.3751), (-0.08147, -0.1967, 0.3751), (-0.1183, -0.177, 0.3751), (-0.1505, -0.1506, 0.3751), (-0.177, -0.1183, 0.3751), (-0.1967, -0.08148, 0.3751), (-0.2088, -0.04154, 0.3751), (-0.2129, 4.352e-07, 0.3751), (-0.2088, 0.04154, 0.3751), (-0.1967, 0.08148, 0.3751), (-0.177, 0.1183, 0.3751), (-0.1505, 0.1506, 0.3751), (-0.1183, 0.177, 0.3751), (-0.08147, 0.1967, 0.3751), (-0.04153, 0.2088, 0.3751)], [], [(0, 1, 3, 2), (2, 3, 5, 4), (4, 5, 7, 6), (6, 7, 9, 8), (8, 9, 11, 10), (10, 11, 13, 12), (12, 13, 15, 14), (14, 15, 17, 16), (16, 17, 19, 18), (18, 19, 21, 20), (20, 21, 23, 22), (22, 23, 25, 24), (24, 25, 27, 26), (26, 27, 29, 28), (28, 29, 31, 30), (30, 31, 33, 32), (32, 33, 35, 34), (34, 35, 37, 36), (36, 37, 39, 38), (38, 39, 41, 40), (40, 41, 43, 42), (42, 43, 45, 44), (44, 45, 47, 46), (46, 47, 49, 48), (48, 49, 51, 50), (50, 51, 53, 52), (52, 53, 55, 54), (54, 55, 57, 56), (56, 57, 59, 58), (58, 59, 61, 60), (9, 7, 67, 68), (62, 63, 1, 0), (60, 61, 63, 62), (0, 2, 4, 6, 8, 10, 12, 14, 16, 18, 20, 22, 24, 26, 28, 30, 32, 34, 36, 38, 40, 42, 44, 46, 48, 50, 52, 54, 56, 58, 60, 62), (78, 77, 109, 110), (47, 45, 86, 87), (3, 1, 64, 65), (23, 21, 74, 75), (61, 59, 93, 94), (37, 35, 81, 82), (13, 11, 69, 70), (51, 49, 88, 89), (27, 25, 76, 77), (1, 63, 95, 64), (41, 39, 83, 84), (17, 15, 71, 72), (55, 53, 90, 91), (31, 29, 78, 79), (7, 5, 66, 67), (45, 43, 85, 86), (21, 19, 73, 74), (59, 57, 92, 93), (35, 33, 80, 81), (11, 9, 68, 69), (49, 47, 87, 88), (25, 23, 75, 76), (63, 61, 94, 95), (39, 37, 82, 83), (15, 13, 70, 71), (53, 51, 89, 90), (29, 27, 77, 78), (5, 3, 65, 66), (43, 41, 84, 85), (19, 17, 72, 73), (57, 55, 91, 92), (33, 31, 79, 80), (97, 96, 127, 126, 125, 124, 123, 122, 121, 120, 119, 118, 117, 116, 115, 114, 113, 112, 111, 110, 109, 108, 107, 106, 105, 104, 103, 102, 101, 100, 99, 98), (73, 72, 104, 105), (68, 67, 99, 100), (94, 93, 125, 126), (89, 88, 120, 121), (84, 83, 115, 116), (79, 78, 110, 111), (74, 73, 105, 106), (69, 68, 100, 101), (95, 94, 126, 127), (90, 89, 121, 122), (85, 84, 116, 117), (80, 79, 111, 112), (75, 74, 106, 107), (70, 69, 101, 102), (65, 64, 96, 97), (64, 95, 127, 96), (91, 90, 122, 123), (86, 85, 117, 118), (81, 80, 112, 113), (76, 75, 107, 108), (71, 70, 102, 103), (66, 65, 97, 98), (92, 91, 123, 124), (87, 86, 118, 119), (82, 81, 113, 114), (77, 76, 108, 109), (72, 71, 103, 104), (67, 66, 98, 99), (93, 92, 124, 125), (88, 87, 119, 120), (83, 82, 114, 115)])
me_cylinder_004.polygons.foreach_set('use_smooth', [True] * 98)
me_cylinder_004.use_remesh_preserve_volume = False
me_cylinder_004.use_remesh_preserve_attributes = False
me_cylinder_004.use_mirror_vertex_groups = False
me_cylinder_004.update()
me_cylinder_003 = bpy.data.meshes.new('Cylinder.003')
me_cylinder_003.from_pydata([(0.0, 1.0, -1.0), (6.912e-08, 0.4179, 1.0), (0.1951, 0.9808, -1.0), (0.08153, 0.4099, 1.0), (0.3827, 0.9239, -1.0), (0.1599, 0.3861, 1.0), (0.5556, 0.8315, -1.0), (0.2322, 0.3475, 1.0), (0.7071, 0.7071, -1.0), (0.2955, 0.2955, 1.0), (0.8315, 0.5556, -1.0), (0.3475, 0.2322, 1.0), (0.9239, 0.3827, -1.0), (0.3861, 0.1599, 1.0), (0.9808, 0.1951, -1.0), (0.4099, 0.08153, 1.0), (1.0, 7.55e-08, -1.0), (0.4179, 1.974e-07, 1.0), (0.9808, -0.1951, -1.0), (0.4099, -0.08153, 1.0), (0.9239, -0.3827, -1.0), (0.3861, -0.1599, 1.0), (0.8315, -0.5556, -1.0), (0.3475, -0.2322, 1.0), (0.7071, -0.7071, -1.0), (0.2955, -0.2955, 1.0), (0.5556, -0.8315, -1.0), (0.2322, -0.3475, 1.0), (0.3827, -0.9239, -1.0), (0.1599, -0.3861, 1.0), (0.1951, -0.9808, -1.0), (0.08153, -0.4099, 1.0), (-3.258e-07, -1.0, -1.0), (-6.706e-08, -0.4179, 1.0), (-0.1951, -0.9808, -1.0), (-0.08153, -0.4099, 1.0), (-0.3827, -0.9239, -1.0), (-0.1599, -0.3861, 1.0), (-0.5556, -0.8315, -1.0), (-0.2322, -0.3475, 1.0), (-0.7071, -0.7071, -1.0), (-0.2955, -0.2955, 1.0), (-0.8315, -0.5556, -1.0), (-0.3475, -0.2322, 1.0), (-0.9239, -0.3827, -1.0), (-0.3861, -0.1599, 1.0), (-0.9808, -0.1951, -1.0), (-0.4099, -0.08153, 1.0), (-1.0, 9.656e-07, -1.0), (-0.4179, 5.694e-07, 1.0), (-0.9808, 0.1951, -1.0), (-0.4099, 0.08153, 1.0), (-0.9239, 0.3827, -1.0), (-0.3861, 0.1599, 1.0), (-0.8315, 0.5556, -1.0), (-0.3475, 0.2322, 1.0), (-0.7071, 0.7071, -1.0), (-0.2955, 0.2955, 1.0), (-0.5556, 0.8315, -1.0), (-0.2322, 0.3475, 1.0), (-0.3827, 0.9239, -1.0), (-0.1599, 0.3861, 1.0), (-0.1951, 0.9808, -1.0), (-0.08153, 0.4099, 1.0), (9.009e-08, 0.2129, 1.0), (0.04154, 0.2088, 1.0), (0.08148, 0.1967, 1.0), (0.1183, 0.177, 1.0), (0.1506, 0.1506, 1.0), (0.177, 0.1183, 1.0), (0.1967, 0.08148, 1.0), (0.2088, 0.04154, 1.0), (0.2129, 2.457e-07, 1.0), (0.2088, -0.04154, 1.0), (0.1967, -0.08148, 1.0), (0.177, -0.1183, 1.0), (0.1506, -0.1506, 1.0), (0.1183, -0.177, 1.0), (0.08148, -0.1967, 1.0), (0.04154, -0.2088, 1.0), (2.071e-08, -0.2129, 1.0), (-0.04154, -0.2088, 1.0), (-0.08148, -0.1967, 1.0), (-0.1183, -0.177, 1.0), (-0.1506, -0.1506, 1.0), (-0.177, -0.1183, 1.0), (-0.1967, -0.08148, 1.0), (-0.2088, -0.04154, 1.0), (-0.2129, 4.352e-07, 1.0), (-0.2088, 0.04154, 1.0), (-0.1967, 0.08148, 1.0), (-0.177, 0.1183, 1.0), (-0.1506, 0.1506, 1.0), (-0.1183, 0.177, 1.0), (-0.08148, 0.1967, 1.0), (-0.04154, 0.2088, 1.0), (5.179e-06, 0.2129, 0.3751), (0.04154, 0.2088, 0.3751), (0.08148, 0.1967, 0.3751), (0.1183, 0.177, 0.3751), (0.1506, 0.1506, 0.3751), (0.177, 0.1183, 0.3751), (0.1967, 0.08148, 0.3751), (0.2088, 0.04154, 0.3751), (0.2129, 2.457e-07, 0.3751), (0.2088, -0.04154, 0.3751), (0.1967, -0.08148, 0.3751), (0.177, -0.1183, 0.3751), (0.1506, -0.1506, 0.3751), (0.1183, -0.177, 0.3751), (0.08148, -0.1967, 0.3751), (0.04154, -0.2088, 0.3751), (5.109e-06, -0.2129, 0.3751), (-0.04153, -0.2088, 0.3751), (-0.08147, -0.1967, 0.3751), (-0.1183, -0.177, 0.3751), (-0.1505, -0.1506, 0.3751), (-0.177, -0.1183, 0.3751), (-0.1967, -0.08148, 0.3751), (-0.2088, -0.04154, 0.3751), (-0.2129, 4.352e-07, 0.3751), (-0.2088, 0.04154, 0.3751), (-0.1967, 0.08148, 0.3751), (-0.177, 0.1183, 0.3751), (-0.1505, 0.1506, 0.3751), (-0.1183, 0.177, 0.3751), (-0.08147, 0.1967, 0.3751), (-0.04153, 0.2088, 0.3751)], [], [(0, 1, 3, 2), (2, 3, 5, 4), (4, 5, 7, 6), (6, 7, 9, 8), (8, 9, 11, 10), (10, 11, 13, 12), (12, 13, 15, 14), (14, 15, 17, 16), (16, 17, 19, 18), (18, 19, 21, 20), (20, 21, 23, 22), (22, 23, 25, 24), (24, 25, 27, 26), (26, 27, 29, 28), (28, 29, 31, 30), (30, 31, 33, 32), (32, 33, 35, 34), (34, 35, 37, 36), (36, 37, 39, 38), (38, 39, 41, 40), (40, 41, 43, 42), (42, 43, 45, 44), (44, 45, 47, 46), (46, 47, 49, 48), (48, 49, 51, 50), (50, 51, 53, 52), (52, 53, 55, 54), (54, 55, 57, 56), (56, 57, 59, 58), (58, 59, 61, 60), (9, 7, 67, 68), (62, 63, 1, 0), (60, 61, 63, 62), (0, 2, 4, 6, 8, 10, 12, 14, 16, 18, 20, 22, 24, 26, 28, 30, 32, 34, 36, 38, 40, 42, 44, 46, 48, 50, 52, 54, 56, 58, 60, 62), (78, 77, 109, 110), (47, 45, 86, 87), (3, 1, 64, 65), (23, 21, 74, 75), (61, 59, 93, 94), (37, 35, 81, 82), (13, 11, 69, 70), (51, 49, 88, 89), (27, 25, 76, 77), (1, 63, 95, 64), (41, 39, 83, 84), (17, 15, 71, 72), (55, 53, 90, 91), (31, 29, 78, 79), (7, 5, 66, 67), (45, 43, 85, 86), (21, 19, 73, 74), (59, 57, 92, 93), (35, 33, 80, 81), (11, 9, 68, 69), (49, 47, 87, 88), (25, 23, 75, 76), (63, 61, 94, 95), (39, 37, 82, 83), (15, 13, 70, 71), (53, 51, 89, 90), (29, 27, 77, 78), (5, 3, 65, 66), (43, 41, 84, 85), (19, 17, 72, 73), (57, 55, 91, 92), (33, 31, 79, 80), (97, 96, 127, 126, 125, 124, 123, 122, 121, 120, 119, 118, 117, 116, 115, 114, 113, 112, 111, 110, 109, 108, 107, 106, 105, 104, 103, 102, 101, 100, 99, 98), (73, 72, 104, 105), (68, 67, 99, 100), (94, 93, 125, 126), (89, 88, 120, 121), (84, 83, 115, 116), (79, 78, 110, 111), (74, 73, 105, 106), (69, 68, 100, 101), (95, 94, 126, 127), (90, 89, 121, 122), (85, 84, 116, 117), (80, 79, 111, 112), (75, 74, 106, 107), (70, 69, 101, 102), (65, 64, 96, 97), (64, 95, 127, 96), (91, 90, 122, 123), (86, 85, 117, 118), (81, 80, 112, 113), (76, 75, 107, 108), (71, 70, 102, 103), (66, 65, 97, 98), (92, 91, 123, 124), (87, 86, 118, 119), (82, 81, 113, 114), (77, 76, 108, 109), (72, 71, 103, 104), (67, 66, 98, 99), (93, 92, 124, 125), (88, 87, 119, 120), (83, 82, 114, 115)])
me_cylinder_003.polygons.foreach_set('use_smooth', [True] * 98)
me_cylinder_003.use_remesh_preserve_volume = False
me_cylinder_003.use_remesh_preserve_attributes = False
me_cylinder_003.use_mirror_vertex_groups = False
me_cylinder_003.update()
me_cylinder_002 = bpy.data.meshes.new('Cylinder.002')
me_cylinder_002.from_pydata([(0.0, 1.0, -1.0), (6.912e-08, 0.4179, 1.0), (0.1951, 0.9808, -1.0), (0.08153, 0.4099, 1.0), (0.3827, 0.9239, -1.0), (0.1599, 0.3861, 1.0), (0.5556, 0.8315, -1.0), (0.2322, 0.3475, 1.0), (0.7071, 0.7071, -1.0), (0.2955, 0.2955, 1.0), (0.8315, 0.5556, -1.0), (0.3475, 0.2322, 1.0), (0.9239, 0.3827, -1.0), (0.3861, 0.1599, 1.0), (0.9808, 0.1951, -1.0), (0.4099, 0.08153, 1.0), (1.0, 7.55e-08, -1.0), (0.4179, 1.974e-07, 1.0), (0.9808, -0.1951, -1.0), (0.4099, -0.08153, 1.0), (0.9239, -0.3827, -1.0), (0.3861, -0.1599, 1.0), (0.8315, -0.5556, -1.0), (0.3475, -0.2322, 1.0), (0.7071, -0.7071, -1.0), (0.2955, -0.2955, 1.0), (0.5556, -0.8315, -1.0), (0.2322, -0.3475, 1.0), (0.3827, -0.9239, -1.0), (0.1599, -0.3861, 1.0), (0.1951, -0.9808, -1.0), (0.08153, -0.4099, 1.0), (-3.258e-07, -1.0, -1.0), (-6.706e-08, -0.4179, 1.0), (-0.1951, -0.9808, -1.0), (-0.08153, -0.4099, 1.0), (-0.3827, -0.9239, -1.0), (-0.1599, -0.3861, 1.0), (-0.5556, -0.8315, -1.0), (-0.2322, -0.3475, 1.0), (-0.7071, -0.7071, -1.0), (-0.2955, -0.2955, 1.0), (-0.8315, -0.5556, -1.0), (-0.3475, -0.2322, 1.0), (-0.9239, -0.3827, -1.0), (-0.3861, -0.1599, 1.0), (-0.9808, -0.1951, -1.0), (-0.4099, -0.08153, 1.0), (-1.0, 9.656e-07, -1.0), (-0.4179, 5.694e-07, 1.0), (-0.9808, 0.1951, -1.0), (-0.4099, 0.08153, 1.0), (-0.9239, 0.3827, -1.0), (-0.3861, 0.1599, 1.0), (-0.8315, 0.5556, -1.0), (-0.3475, 0.2322, 1.0), (-0.7071, 0.7071, -1.0), (-0.2955, 0.2955, 1.0), (-0.5556, 0.8315, -1.0), (-0.2322, 0.3475, 1.0), (-0.3827, 0.9239, -1.0), (-0.1599, 0.3861, 1.0), (-0.1951, 0.9808, -1.0), (-0.08153, 0.4099, 1.0), (9.009e-08, 0.2129, 1.0), (0.04154, 0.2088, 1.0), (0.08148, 0.1967, 1.0), (0.1183, 0.177, 1.0), (0.1506, 0.1506, 1.0), (0.177, 0.1183, 1.0), (0.1967, 0.08148, 1.0), (0.2088, 0.04154, 1.0), (0.2129, 2.457e-07, 1.0), (0.2088, -0.04154, 1.0), (0.1967, -0.08148, 1.0), (0.177, -0.1183, 1.0), (0.1506, -0.1506, 1.0), (0.1183, -0.177, 1.0), (0.08148, -0.1967, 1.0), (0.04154, -0.2088, 1.0), (2.071e-08, -0.2129, 1.0), (-0.04154, -0.2088, 1.0), (-0.08148, -0.1967, 1.0), (-0.1183, -0.177, 1.0), (-0.1506, -0.1506, 1.0), (-0.177, -0.1183, 1.0), (-0.1967, -0.08148, 1.0), (-0.2088, -0.04154, 1.0), (-0.2129, 4.352e-07, 1.0), (-0.2088, 0.04154, 1.0), (-0.1967, 0.08148, 1.0), (-0.177, 0.1183, 1.0), (-0.1506, 0.1506, 1.0), (-0.1183, 0.177, 1.0), (-0.08148, 0.1967, 1.0), (-0.04154, 0.2088, 1.0), (5.179e-06, 0.2129, 0.3751), (0.04154, 0.2088, 0.3751), (0.08148, 0.1967, 0.3751), (0.1183, 0.177, 0.3751), (0.1506, 0.1506, 0.3751), (0.177, 0.1183, 0.3751), (0.1967, 0.08148, 0.3751), (0.2088, 0.04154, 0.3751), (0.2129, 2.457e-07, 0.3751), (0.2088, -0.04154, 0.3751), (0.1967, -0.08148, 0.3751), (0.177, -0.1183, 0.3751), (0.1506, -0.1506, 0.3751), (0.1183, -0.177, 0.3751), (0.08148, -0.1967, 0.3751), (0.04154, -0.2088, 0.3751), (5.109e-06, -0.2129, 0.3751), (-0.04153, -0.2088, 0.3751), (-0.08147, -0.1967, 0.3751), (-0.1183, -0.177, 0.3751), (-0.1505, -0.1506, 0.3751), (-0.177, -0.1183, 0.3751), (-0.1967, -0.08148, 0.3751), (-0.2088, -0.04154, 0.3751), (-0.2129, 4.352e-07, 0.3751), (-0.2088, 0.04154, 0.3751), (-0.1967, 0.08148, 0.3751), (-0.177, 0.1183, 0.3751), (-0.1505, 0.1506, 0.3751), (-0.1183, 0.177, 0.3751), (-0.08147, 0.1967, 0.3751), (-0.04153, 0.2088, 0.3751)], [], [(0, 1, 3, 2), (2, 3, 5, 4), (4, 5, 7, 6), (6, 7, 9, 8), (8, 9, 11, 10), (10, 11, 13, 12), (12, 13, 15, 14), (14, 15, 17, 16), (16, 17, 19, 18), (18, 19, 21, 20), (20, 21, 23, 22), (22, 23, 25, 24), (24, 25, 27, 26), (26, 27, 29, 28), (28, 29, 31, 30), (30, 31, 33, 32), (32, 33, 35, 34), (34, 35, 37, 36), (36, 37, 39, 38), (38, 39, 41, 40), (40, 41, 43, 42), (42, 43, 45, 44), (44, 45, 47, 46), (46, 47, 49, 48), (48, 49, 51, 50), (50, 51, 53, 52), (52, 53, 55, 54), (54, 55, 57, 56), (56, 57, 59, 58), (58, 59, 61, 60), (9, 7, 67, 68), (62, 63, 1, 0), (60, 61, 63, 62), (0, 2, 4, 6, 8, 10, 12, 14, 16, 18, 20, 22, 24, 26, 28, 30, 32, 34, 36, 38, 40, 42, 44, 46, 48, 50, 52, 54, 56, 58, 60, 62), (78, 77, 109, 110), (47, 45, 86, 87), (3, 1, 64, 65), (23, 21, 74, 75), (61, 59, 93, 94), (37, 35, 81, 82), (13, 11, 69, 70), (51, 49, 88, 89), (27, 25, 76, 77), (1, 63, 95, 64), (41, 39, 83, 84), (17, 15, 71, 72), (55, 53, 90, 91), (31, 29, 78, 79), (7, 5, 66, 67), (45, 43, 85, 86), (21, 19, 73, 74), (59, 57, 92, 93), (35, 33, 80, 81), (11, 9, 68, 69), (49, 47, 87, 88), (25, 23, 75, 76), (63, 61, 94, 95), (39, 37, 82, 83), (15, 13, 70, 71), (53, 51, 89, 90), (29, 27, 77, 78), (5, 3, 65, 66), (43, 41, 84, 85), (19, 17, 72, 73), (57, 55, 91, 92), (33, 31, 79, 80), (97, 96, 127, 126, 125, 124, 123, 122, 121, 120, 119, 118, 117, 116, 115, 114, 113, 112, 111, 110, 109, 108, 107, 106, 105, 104, 103, 102, 101, 100, 99, 98), (73, 72, 104, 105), (68, 67, 99, 100), (94, 93, 125, 126), (89, 88, 120, 121), (84, 83, 115, 116), (79, 78, 110, 111), (74, 73, 105, 106), (69, 68, 100, 101), (95, 94, 126, 127), (90, 89, 121, 122), (85, 84, 116, 117), (80, 79, 111, 112), (75, 74, 106, 107), (70, 69, 101, 102), (65, 64, 96, 97), (64, 95, 127, 96), (91, 90, 122, 123), (86, 85, 117, 118), (81, 80, 112, 113), (76, 75, 107, 108), (71, 70, 102, 103), (66, 65, 97, 98), (92, 91, 123, 124), (87, 86, 118, 119), (82, 81, 113, 114), (77, 76, 108, 109), (72, 71, 103, 104), (67, 66, 98, 99), (93, 92, 124, 125), (88, 87, 119, 120), (83, 82, 114, 115)])
me_cylinder_002.polygons.foreach_set('use_smooth', [True] * 98)
me_cylinder_002.use_remesh_preserve_volume = False
me_cylinder_002.use_remesh_preserve_attributes = False
me_cylinder_002.use_mirror_vertex_groups = False
me_cylinder_002.update()
me_cube_002 = bpy.data.meshes.new('Cube.002')
me_cube_002.from_pydata([(-1.0, -1.0, -1.0), (-1.0, 1.0, -1.0), (1.0, 1.0, -1.0), (1.0, -1.0, -1.0), (-1.0, -1.0, 1.0), (-1.0, 1.0, 1.0), (1.0, 1.0, 1.0), (1.0, -1.0, 1.0), (-0.7988, -0.7988, 1.376), (-0.7988, 0.7988, 1.376), (0.7988, 0.7988, 1.376), (0.7988, -0.7988, 1.376), (0.9907, 0.9072, 1.017), (0.9907, -0.9072, 1.017), (0.8081, 0.7247, 1.359), (0.8081, -0.7247, 1.359), (0.9683, 0.9072, 1.005), (0.9683, -0.9072, 1.005), (0.7857, 0.7247, 1.347), (0.7857, -0.7247, 1.347)], [], [(4, 5, 1, 0), (5, 6, 2, 1), (6, 7, 3, 2), (7, 4, 0, 3), (0, 1, 2, 3), (11, 8, 4, 7), (11, 10, 9, 8), (10, 11, 15, 14), (8, 9, 5, 4), (9, 10, 6, 5), (14, 15, 19, 18), (6, 10, 14, 12), (12, 13, 7, 6), (13, 15, 11, 7), (18, 19, 17, 16), (17, 19, 15, 13), (12, 14, 18, 16), (16, 17, 13, 12)])
me_cube_002.use_remesh_preserve_volume = False
me_cube_002.use_remesh_preserve_attributes = False
me_cube_002.use_mirror_vertex_groups = False
me_cube_002.update()
me_sphere_001 = bpy.data.meshes.new('Sphere.001')
me_sphere_001.from_pydata([(-0.1951, 0.0, 0.9808), (-0.3827, 0.0, 0.9239), (-0.5556, 0.0, 0.8315), (-0.7071, 0.0, 0.7071), (-0.8315, 0.0, 0.5556), (-0.9239, 0.0, 0.3827), (-0.9808, 0.0, 0.1951), (-1.0, 0.0, 7.55e-08), (-0.9808, 0.0, -0.1951), (-0.9239, 0.0, -0.3827), (-0.8315, 0.0, -0.5556), (-0.7071, 0.0, -0.7071), (-0.5556, 0.0, -0.8315), (-0.3827, 0.0, -0.9239), (-0.1951, 0.0, -0.9808), (-0.1913, 0.03806, 0.9808), (-0.3753, 0.07466, 0.9239), (-0.5449, 0.1084, 0.8315), (-0.6935, 0.1379, 0.7071), (-0.8155, 0.1622, 0.5556), (-0.9061, 0.1802, 0.3827), (-0.9619, 0.1913, 0.1951), (-0.9808, 0.1951, 1.192e-07), (-0.9619, 0.1913, -0.1951), (-0.9061, 0.1802, -0.3827), (-0.8155, 0.1622, -0.5556), (-0.6935, 0.1379, -0.7071), (-0.5449, 0.1084, -0.8315), (-0.3753, 0.07466, -0.9239), (-0.1913, 0.03806, -0.9808), (-0.1802, 0.07466, 0.9808), (-0.3536, 0.1464, 0.9239), (-0.5133, 0.2126, 0.8315), (-0.6533, 0.2706, 0.7071), (-0.7682, 0.3182, 0.5556), (-0.8536, 0.3536, 0.3827), (-0.9061, 0.3753, 0.1951), (-0.9239, 0.3827, 1.192e-07), (-0.9061, 0.3753, -0.1951), (-0.8536, 0.3536, -0.3827), (-0.7682, 0.3182, -0.5556), (-0.6533, 0.2706, -0.7071), (-0.5133, 0.2126, -0.8315), (-0.3536, 0.1464, -0.9239), (-0.1802, 0.07466, -0.9808), (-0.1622, 0.1084, 0.9808), (-0.3182, 0.2126, 0.9239), (-0.4619, 0.3087, 0.8315), (-0.5879, 0.3928, 0.7071), (-0.6913, 0.4619, 0.5556), (-0.7682, 0.5133, 0.3827), (-0.8155, 0.5449, 0.1951), (-0.8315, 0.5556, 1.192e-07), (-0.8155, 0.5449, -0.1951), (-0.7682, 0.5133, -0.3827), (-0.6913, 0.4619, -0.5556), (-0.5879, 0.3928, -0.7071), (-0.4619, 0.3087, -0.8315), (-0.3182, 0.2126, -0.9239), (-0.1622, 0.1084, -0.9808), (-0.1379, 0.1379, 0.9808), (-0.2706, 0.2706, 0.9239), (-0.3928, 0.3928, 0.8315), (-0.5, 0.5, 0.7071), (-0.5879, 0.5879, 0.5556), (-0.6533, 0.6533, 0.3827), (-0.6935, 0.6935, 0.1951), (-0.7071, 0.7071, 1.192e-07), (-0.6935, 0.6935, -0.1951), (-0.6533, 0.6533, -0.3827), (-0.5879, 0.5879, -0.5556), (-0.5, 0.5, -0.7071), (-0.3928, 0.3928, -0.8315), (-0.2706, 0.2706, -0.9239), (-0.1379, 0.1379, -0.9808), (-0.1084, 0.1622, 0.9808), (-0.2126, 0.3182, 0.9239), (-0.3087, 0.4619, 0.8315), (-0.3928, 0.5879, 0.7071), (-0.4619, 0.6913, 0.5556), (-0.5133, 0.7682, 0.3827), (-0.5449, 0.8155, 0.1951), (-0.5556, 0.8315, 1.192e-07), (-0.5449, 0.8155, -0.1951), (-0.5133, 0.7682, -0.3827), (-0.4619, 0.6913, -0.5556), (-0.3928, 0.5879, -0.7071), (-0.3087, 0.4619, -0.8315), (-0.2126, 0.3182, -0.9239), (-0.1084, 0.1622, -0.9808), (-0.07466, 0.1802, 0.9808), (-0.1464, 0.3536, 0.9239), (-0.2126, 0.5133, 0.8315), (-0.2706, 0.6533, 0.7071), (-0.3182, 0.7682, 0.5556), (-0.3536, 0.8536, 0.3827), (-0.3753, 0.9061, 0.1951), (-0.3827, 0.9239, 1.192e-07), (-0.3753, 0.9061, -0.1951), (-0.3536, 0.8536, -0.3827), (-0.3182, 0.7682, -0.5556), (-0.2706, 0.6533, -0.7071), (-0.2126, 0.5133, -0.8315), (-0.1464, 0.3536, -0.9239), (-0.07466, 0.1802, -0.9808), (-0.03806, 0.1913, 0.9808), (-0.07466, 0.3753, 0.9239), (-0.1084, 0.5449, 0.8315), (-0.1379, 0.6935, 0.7071), (-0.1622, 0.8155, 0.5556), (-0.1802, 0.9061, 0.3827), (-0.1913, 0.9619, 0.1951), (-0.1951, 0.9808, 1.192e-07), (-0.1913, 0.9619, -0.1951), (-0.1802, 0.9061, -0.3827), (-0.1622, 0.8155, -0.5556), (-0.1379, 0.6935, -0.7071), (-0.1084, 0.5449, -0.8315), (-0.07466, 0.3753, -0.9239), (-0.03806, 0.1913, -0.9808), (3.445e-07, 0.1951, 0.9808), (3.631e-07, 0.3827, 0.9239), (3.631e-07, 0.5556, 0.8315), (4.003e-07, 0.7071, 0.7071), (4.152e-07, 0.8315, 0.5556), (3.705e-07, 0.9239, 0.3827), (4.749e-07, 0.9808, 0.1951), (3.407e-07, 1.0, 1.192e-07), (4.749e-07, 0.9808, -0.1951), (3.407e-07, 0.9239, -0.3827), (4.152e-07, 0.8315, -0.5556), (4.003e-07, 0.7071, -0.7071), (3.929e-07, 0.5556, -0.8315), (3.556e-07, 0.3827, -0.9239), (3.147e-07, 0.1951, -0.9808), (0.03806, 0.1913, 0.9808), (0.07466, 0.3753, 0.9239), (0.1084, 0.5449, 0.8315), (0.138, 0.6935, 0.7071), (0.1622, 0.8155, 0.5556), (0.1802, 0.9061, 0.3827), (0.1913, 0.9619, 0.1951), (0.1951, 0.9808, 1.192e-07), (0.1913, 0.9619, -0.1951), (0.1802, 0.9061, -0.3827), (0.1622, 0.8155, -0.5556), (0.138, 0.6935, -0.7071), (0.1084, 0.5449, -0.8315), (0.07466, 0.3753, -0.9239), (0.03806, 0.1913, -0.9808), (0.07466, 0.1802, 0.9808), (0.1464, 0.3536, 0.9239), (0.2126, 0.5133, 0.8315), (0.2706, 0.6533, 0.7071), (0.3182, 0.7682, 0.5556), (0.3536, 0.8536, 0.3827), (0.3753, 0.9061, 0.1951), (0.3827, 0.9239, 1.192e-07), (0.3753, 0.9061, -0.1951), (0.3536, 0.8536, -0.3827), (0.3182, 0.7682, -0.5556), (0.2706, 0.6533, -0.7071), (0.2126, 0.5133, -0.8315), (0.1464, 0.3536, -0.9239), (0.07466, 0.1802, -0.9808), (0.1084, 0.1622, 0.9808), (0.2126, 0.3182, 0.9239), (0.3087, 0.4619, 0.8315), (0.3928, 0.5879, 0.7071), (0.4619, 0.6913, 0.5556), (0.5133, 0.7682, 0.3827), (0.5449, 0.8155, 0.1951), (0.5556, 0.8315, 1.192e-07), (0.5449, 0.8155, -0.1951), (0.5133, 0.7682, -0.3827), (0.4619, 0.6913, -0.5556), (0.3928, 0.5879, -0.7071), (0.3087, 0.4619, -0.8315), (0.2126, 0.3182, -0.9239), (0.1084, 0.1622, -0.9808), (0.138, 0.1379, 0.9808), (0.2706, 0.2706, 0.9239), (0.3928, 0.3928, 0.8315), (0.5, 0.5, 0.7071), (0.5879, 0.5879, 0.5556), (0.6533, 0.6533, 0.3827), (0.6935, 0.6935, 0.1951), (0.7071, 0.7071, 1.192e-07), (0.6935, 0.6935, -0.1951), (0.6533, 0.6533, -0.3827), (0.5879, 0.5879, -0.5556), (0.5, 0.5, -0.7071), (0.3928, 0.3928, -0.8315), (0.2706, 0.2706, -0.9239), (0.138, 0.1379, -0.9808), (0.1622, 0.1084, 0.9808), (0.3182, 0.2126, 0.9239), (0.4619, 0.3087, 0.8315), (0.5879, 0.3928, 0.7071), (0.6913, 0.4619, 0.5556), (0.7682, 0.5133, 0.3827), (0.8155, 0.5449, 0.1951), (0.8315, 0.5556, 1.192e-07), (0.8155, 0.5449, -0.1951), (0.7682, 0.5133, -0.3827), (0.6913, 0.4619, -0.5556), (0.5879, 0.3928, -0.7071), (0.4619, 0.3087, -0.8315), (0.3182, 0.2126, -0.9239), (0.1622, 0.1084, -0.9808), (0.1802, 0.07466, 0.9808), (0.3536, 0.1464, 0.9239), (0.5133, 0.2126, 0.8315), (0.6533, 0.2706, 0.7071), (0.7682, 0.3182, 0.5556), (0.8536, 0.3536, 0.3827), (0.9061, 0.3753, 0.1951), (0.9239, 0.3827, 1.192e-07), (0.9061, 0.3753, -0.1951), (0.8536, 0.3536, -0.3827), (0.7682, 0.3182, -0.5556), (0.6533, 0.2706, -0.7071), (0.5133, 0.2126, -0.8315), (0.3536, 0.1464, -0.9239), (0.1802, 0.07466, -0.9808), (0.1913, 0.03806, 0.9808), (0.3753, 0.07466, 0.9239), (0.5449, 0.1084, 0.8315), (0.6935, 0.1379, 0.7071), (0.8155, 0.1622, 0.5556), (0.9061, 0.1802, 0.3827), (0.9619, 0.1913, 0.1951), (0.9808, 0.1951, 1.192e-07), (0.9619, 0.1913, -0.1951), (0.9061, 0.1802, -0.3827), (0.8155, 0.1622, -0.5556), (0.6935, 0.1379, -0.7071), (0.5449, 0.1084, -0.8315), (0.3753, 0.07466, -0.9239), (0.1913, 0.03806, -0.9808), (0.1951, -3.353e-08, 0.9808), (0.3827, -5.215e-08, 0.9239), (0.5556, -6.706e-08, 0.8315), (0.7071, -5.96e-08, 0.7071), (0.8315, -1.043e-07, 0.5556), (0.9239, -1.49e-07, 0.3827), (0.9808, -1.49e-07, 0.1951), (1.0, -1.043e-07, 1.192e-07), (0.9808, -1.49e-07, -0.1951), (0.9239, -4.47e-08, -0.3827), (0.8315, -1.043e-07, -0.5556), (0.7071, -5.96e-08, -0.7071), (0.5556, -9.686e-08, -0.8315), (0.3827, -2.235e-08, -0.9239), (0.1951, 0.0, -0.9808), (0.1913, -0.03806, 0.9808), (0.3753, -0.07466, 0.9239), (0.5449, -0.1084, 0.8315), (0.6935, -0.1379, 0.7071), (0.8155, -0.1622, 0.5556), (0.9061, -0.1802, 0.3827), (0.9619, -0.1913, 0.1951), (0.9808, -0.1951, 1.192e-07), (0.9619, -0.1913, -0.1951), (0.9061, -0.1802, -0.3827), (0.8155, -0.1622, -0.5556), (0.6935, -0.1379, -0.7071), (0.5449, -0.1084, -0.8315), (0.3753, -0.07466, -0.9239), (0.1913, -0.03806, -0.9808), (0.1802, -0.07466, 0.9808), (0.3536, -0.1464, 0.9239), (0.5133, -0.2126, 0.8315), (0.6533, -0.2706, 0.7071), (0.7682, -0.3182, 0.5556), (0.8536, -0.3536, 0.3827), (0.9061, -0.3753, 0.1951), (0.9239, -0.3827, 1.192e-07), (0.9061, -0.3753, -0.1951), (0.8536, -0.3536, -0.3827), (0.7682, -0.3182, -0.5556), (0.6533, -0.2706, -0.7071), (0.5133, -0.2126, -0.8315), (0.3536, -0.1464, -0.9239), (0.1802, -0.07466, -0.9808), (0.1622, -0.1084, 0.9808), (0.3182, -0.2126, 0.9239), (0.4619, -0.3087, 0.8315), (0.5879, -0.3928, 0.7071), (0.6913, -0.4619, 0.5556), (0.7682, -0.5133, 0.3827), (0.8155, -0.5449, 0.1951), (0.8315, -0.5556, 1.192e-07), (0.8155, -0.5449, -0.1951), (0.7682, -0.5133, -0.3827), (0.6913, -0.4619, -0.5556), (0.5879, -0.3928, -0.7071), (0.4619, -0.3087, -0.8315), (0.3182, -0.2126, -0.9239), (0.1622, -0.1084, -0.9808), (0.138, -0.1379, 0.9808), (0.2706, -0.2706, 0.9239), (0.3928, -0.3928, 0.8315), (0.5, -0.5, 0.7071), (0.5879, -0.5879, 0.5556), (0.6533, -0.6533, 0.3827), (0.6935, -0.6935, 0.1951), (0.7071, -0.7071, 1.192e-07), (0.6935, -0.6935, -0.1951), (0.6533, -0.6533, -0.3827), (0.5879, -0.5879, -0.5556), (0.5, -0.5, -0.7071), (0.3928, -0.3928, -0.8315), (0.2706, -0.2706, -0.9239), (0.1379, -0.1379, -0.9808), (0.1084, -0.1622, 0.9808), (0.2126, -0.3182, 0.9239), (0.3087, -0.4619, 0.8315), (0.3928, -0.5879, 0.7071), (0.4619, -0.6913, 0.5556), (0.5133, -0.7682, 0.3827), (0.5449, -0.8155, 0.1951), (0.5556, -0.8315, 1.192e-07), (0.5449, -0.8155, -0.1951), (0.5133, -0.7682, -0.3827), (0.4619, -0.6913, -0.5556), (0.3928, -0.5879, -0.7071), (0.3087, -0.4619, -0.8315), (0.2126, -0.3182, -0.9239), (0.1084, -0.1622, -0.9808), (3.258e-07, 0.0, -1.0), (0.07466, -0.1802, 0.9808), (0.1464, -0.3536, 0.9239), (0.2126, -0.5133, 0.8315), (0.2706, -0.6533, 0.7071), (0.3182, -0.7682, 0.5556), (0.3536, -0.8536, 0.3827), (0.3753, -0.9061, 0.1951), (0.3827, -0.9239, 1.192e-07), (0.3753, -0.9061, -0.1951), (0.3536, -0.8536, -0.3827), (0.3182, -0.7682, -0.5556), (0.2706, -0.6533, -0.7071), (0.2126, -0.5133, -0.8315), (0.1464, -0.3536, -0.9239), (0.07466, -0.1802, -0.9808), (0.03806, -0.1913, 0.9808), (0.07466, -0.3753, 0.9239), (0.1084, -0.5449, 0.8315), (0.1379, -0.6935, 0.7071), (0.1622, -0.8155, 0.5556), (0.1802, -0.9061, 0.3827), (0.1913, -0.9619, 0.1951), (0.1951, -0.9808, 1.192e-07), (0.1913, -0.9619, -0.1951), (0.1802, -0.9061, -0.3827), (0.1622, -0.8155, -0.5556), (0.1379, -0.6935, -0.7071), (0.1084, -0.5449, -0.8315), (0.07466, -0.3753, -0.9239), (0.03806, -0.1913, -0.9808), (2.774e-07, -0.1951, 0.9808), (2.513e-07, -0.3827, 0.9239), (2.29e-07, -0.5556, 0.8315), (2.215e-07, -0.7071, 0.7071), (2.215e-07, -0.8315, 0.5556), (1.47e-07, -0.9239, 0.3827), (1.023e-07, -0.9808, 0.1951), (1.619e-07, -1.0, 1.192e-07), (1.023e-07, -0.9808, -0.1951), (1.768e-07, -0.9239, -0.3827), (2.215e-07, -0.8315, -0.5556), (2.215e-07, -0.7071, -0.7071), (2.141e-07, -0.5556, -0.8315), (3.109e-07, -0.3827, -0.9239), (3.147e-07, -0.1951, -0.9808), (-0.03806, -0.1913, 0.9808), (-0.07466, -0.3753, 0.9239), (-0.1084, -0.5449, 0.8315), (-0.1379, -0.6935, 0.7071), (-0.1622, -0.8155, 0.5556), (-0.1802, -0.9061, 0.3827), (-0.1913, -0.9619, 0.1951), (-0.1951, -0.9808, 1.192e-07), (-0.1913, -0.9619, -0.1951), (-0.1802, -0.9061, -0.3827), (-0.1622, -0.8155, -0.5556), (-0.1379, -0.6935, -0.7071), (-0.1084, -0.5449, -0.8315), (-0.07466, -0.3753, -0.9239), (-0.03806, -0.1913, -0.9808), (-0.07466, -0.1802, 0.9808), (-0.1464, -0.3536, 0.9239), (-0.2126, -0.5133, 0.8315), (-0.2706, -0.6533, 0.7071), (-0.3182, -0.7682, 0.5556), (-0.3536, -0.8536, 0.3827), (-0.3753, -0.9061, 0.1951), (-0.3827, -0.9239, 1.192e-07), (-0.3753, -0.9061, -0.1951), (-0.3536, -0.8536, -0.3827), (-0.3182, -0.7682, -0.5556), (-0.2706, -0.6533, -0.7071), (-0.2126, -0.5133, -0.8315), (-0.1464, -0.3536, -0.9239), (-0.07466, -0.1802, -0.9808), (-0.1084, -0.1622, 0.9808), (-0.2126, -0.3182, 0.9239), (-0.3087, -0.4619, 0.8315), (-0.3928, -0.5879, 0.7071), (-0.4619, -0.6913, 0.5556), (-0.5133, -0.7682, 0.3827), (-0.5449, -0.8155, 0.1951), (-0.5556, -0.8315, 1.192e-07), (-0.5449, -0.8155, -0.1951), (-0.5133, -0.7682, -0.3827), (-0.4619, -0.6913, -0.5556), (-0.3928, -0.5879, -0.7071), (-0.3087, -0.4619, -0.8315), (-0.2126, -0.3182, -0.9239), (-0.1084, -0.1622, -0.9808), (-0.1379, -0.1379, 0.9808), (-0.2706, -0.2706, 0.9239), (-0.3928, -0.3928, 0.8315), (-0.5, -0.5, 0.7071), (-0.5879, -0.5879, 0.5556), (-0.6533, -0.6533, 0.3827), (-0.6935, -0.6935, 0.1951), (-0.7071, -0.7071, 1.192e-07), (-0.6935, -0.6935, -0.1951), (-0.6533, -0.6533, -0.3827), (-0.5879, -0.5879, -0.5556), (-0.5, -0.5, -0.7071), (-0.3928, -0.3928, -0.8315), (-0.2706, -0.2706, -0.9239), (-0.1379, -0.1379, -0.9808), (5.491e-08, -1.81e-07, 1.0), (-0.1622, -0.1084, 0.9808), (-0.3182, -0.2126, 0.9239), (-0.4619, -0.3087, 0.8315), (-0.5879, -0.3928, 0.7071), (-0.6913, -0.4619, 0.5556), (-0.7682, -0.5133, 0.3827), (-0.8155, -0.5449, 0.1951), (-0.8315, -0.5556, 1.192e-07), (-0.8155, -0.5449, -0.1951), (-0.7682, -0.5133, -0.3827), (-0.6913, -0.4619, -0.5556), (-0.5879, -0.3928, -0.7071), (-0.4619, -0.3087, -0.8315), (-0.3182, -0.2126, -0.9239), (-0.1622, -0.1084, -0.9808), (-0.1802, -0.07466, 0.9808), (-0.3536, -0.1464, 0.9239), (-0.5133, -0.2126, 0.8315), (-0.6533, -0.2706, 0.7071), (-0.7682, -0.3182, 0.5556), (-0.8536, -0.3536, 0.3827), (-0.9061, -0.3753, 0.1951), (-0.9239, -0.3827, 1.192e-07), (-0.9061, -0.3753, -0.1951), (-0.8536, -0.3536, -0.3827), (-0.7682, -0.3182, -0.5556), (-0.6533, -0.2706, -0.7071), (-0.5133, -0.2126, -0.8315), (-0.3536, -0.1464, -0.9239), (-0.1802, -0.07466, -0.9808), (-0.1913, -0.03806, 0.9808), (-0.3753, -0.07466, 0.9239), (-0.5449, -0.1084, 0.8315), (-0.6935, -0.1379, 0.7071), (-0.8155, -0.1622, 0.5556), (-0.9061, -0.1802, 0.3827), (-0.9619, -0.1913, 0.1951), (-0.9808, -0.1951, 1.192e-07), (-0.9619, -0.1913, -0.1951), (-0.9061, -0.1802, -0.3827), (-0.8155, -0.1622, -0.5556), (-0.6935, -0.1379, -0.7071), (-0.5449, -0.1084, -0.8315), (-0.3753, -0.07466, -0.9239), (-0.1913, -0.03806, -0.9808)], [], [(24, 25, 10, 9), (18, 19, 4, 3), (25, 26, 11, 10), (19, 20, 5, 4), (26, 27, 12, 11), (20, 21, 6, 5), (27, 28, 13, 12), (21, 22, 7, 6), (15, 16, 1, 0), (28, 29, 14, 13), (22, 23, 8, 7), (16, 17, 2, 1), (23, 24, 9, 8), (17, 18, 3, 2), (42, 43, 28, 27), (36, 37, 22, 21), (30, 31, 16, 15), (43, 44, 29, 28), (37, 38, 23, 22), (31, 32, 17, 16), (38, 39, 24, 23), (32, 33, 18, 17), (39, 40, 25, 24), (33, 34, 19, 18), (40, 41, 26, 25), (34, 35, 20, 19), (41, 42, 27, 26), (35, 36, 21, 20), (48, 49, 34, 33), (55, 56, 41, 40), (49, 50, 35, 34), (56, 57, 42, 41), (50, 51, 36, 35), (57, 58, 43, 42), (51, 52, 37, 36), (45, 46, 31, 30), (58, 59, 44, 43), (52, 53, 38, 37), (46, 47, 32, 31), (53, 54, 39, 38), (47, 48, 33, 32), (54, 55, 40, 39), (67, 68, 53, 52), (61, 62, 47, 46), (68, 69, 54, 53), (62, 63, 48, 47), (69, 70, 55, 54), (63, 64, 49, 48), (70, 71, 56, 55), (64, 65, 50, 49), (71, 72, 57, 56), (65, 66, 51, 50), (72, 73, 58, 57), (66, 67, 52, 51), (60, 61, 46, 45), (73, 74, 59, 58), (86, 87, 72, 71), (80, 81, 66, 65), (87, 88, 73, 72), (81, 82, 67, 66), (75, 76, 61, 60), (88, 89, 74, 73), (82, 83, 68, 67), (76, 77, 62, 61), (83, 84, 69, 68), (77, 78, 63, 62), (84, 85, 70, 69), (78, 79, 64, 63), (85, 86, 71, 70), (79, 80, 65, 64), (99, 100, 85, 84), (93, 94, 79, 78), (100, 101, 86, 85), (94, 95, 80, 79), (101, 102, 87, 86), (95, 96, 81, 80), (102, 103, 88, 87), (96, 97, 82, 81), (90, 91, 76, 75), (103, 104, 89, 88), (97, 98, 83, 82), (91, 92, 77, 76), (98, 99, 84, 83), (92, 93, 78, 77), (118, 119, 104, 103), (112, 113, 98, 97), (106, 107, 92, 91), (113, 114, 99, 98), (107, 108, 93, 92), (114, 115, 100, 99), (108, 109, 94, 93), (115, 116, 101, 100), (109, 110, 95, 94), (116, 117, 102, 101), (110, 111, 96, 95), (117, 118, 103, 102), (111, 112, 97, 96), (105, 106, 91, 90), (131, 132, 117, 116), (125, 126, 111, 110), (132, 133, 118, 117), (126, 127, 112, 111), (120, 121, 106, 105), (133, 134, 119, 118), (127, 128, 113, 112), (121, 122, 107, 106), (128, 129, 114, 113), (122, 123, 108, 107), (129, 130, 115, 114), (123, 124, 109, 108), (130, 131, 116, 115), (124, 125, 110, 109), (144, 145, 130, 129), (138, 139, 124, 123), (145, 146, 131, 130), (139, 140, 125, 124), (146, 147, 132, 131), (140, 141, 126, 125), (147, 148, 133, 132), (141, 142, 127, 126), (135, 136, 121, 120), (148, 149, 134, 133), (142, 143, 128, 127), (136, 137, 122, 121), (143, 144, 129, 128), (137, 138, 123, 122), (163, 164, 149, 148), (157, 158, 143, 142), (151, 152, 137, 136), (158, 159, 144, 143), (152, 153, 138, 137), (159, 160, 145, 144), (153, 154, 139, 138), (160, 161, 146, 145), (154, 155, 140, 139), (161, 162, 147, 146), (155, 156, 141, 140), (162, 163, 148, 147), (156, 157, 142, 141), (150, 151, 136, 135), (176, 177, 162, 161), (170, 171, 156, 155), (177, 178, 163, 162), (171, 172, 157, 156), (165, 166, 151, 150), (178, 179, 164, 163), (172, 173, 158, 157), (166, 167, 152, 151), (173, 174, 159, 158), (167, 168, 153, 152), (174, 175, 160, 159), (168, 169, 154, 153), (175, 176, 161, 160), (169, 170, 155, 154), (182, 183, 168, 167), (189, 190, 175, 174), (183, 184, 169, 168), (190, 191, 176, 175), (184, 185, 170, 169), (191, 192, 177, 176), (185, 186, 171, 170), (192, 193, 178, 177), (186, 187, 172, 171), (180, 181, 166, 165), (193, 194, 179, 178), (187, 188, 173, 172), (181, 182, 167, 166), (188, 189, 174, 173), (201, 202, 187, 186), (195, 196, 181, 180), (208, 209, 194, 193), (202, 203, 188, 187), (196, 197, 182, 181), (203, 204, 189, 188), (197, 198, 183, 182), (204, 205, 190, 189), (198, 199, 184, 183), (205, 206, 191, 190), (199, 200, 185, 184), (206, 207, 192, 191), (200, 201, 186, 185), (207, 208, 193, 192), (220, 221, 206, 205), (214, 215, 200, 199), (221, 222, 207, 206), (215, 216, 201, 200), (222, 223, 208, 207), (216, 217, 202, 201), (210, 211, 196, 195), (223, 224, 209, 208), (217, 218, 203, 202), (211, 212, 197, 196), (218, 219, 204, 203), (212, 213, 198, 197), (219, 220, 205, 204), (213, 214, 199, 198), (233, 234, 219, 218), (227, 228, 213, 212), (234, 235, 220, 219), (228, 229, 214, 213), (235, 236, 221, 220), (229, 230, 215, 214), (236, 237, 222, 221), (230, 231, 216, 215), (237, 238, 223, 222), (231, 232, 217, 216), (225, 226, 211, 210), (238, 239, 224, 223), (232, 233, 218, 217), (226, 227, 212, 211), (252, 253, 238, 237), (246, 247, 232, 231), (240, 241, 226, 225), (253, 254, 239, 238), (247, 248, 233, 232), (241, 242, 227, 226), (248, 249, 234, 233), (242, 243, 228, 227), (249, 250, 235, 234), (243, 244, 229, 228), (250, 251, 236, 235), (244, 245, 230, 229), (251, 252, 237, 236), (245, 246, 231, 230), (265, 266, 251, 250), (259, 260, 245, 244), (266, 267, 252, 251), (260, 261, 246, 245), (267, 268, 253, 252), (261, 262, 247, 246), (255, 256, 241, 240), (268, 269, 254, 253), (262, 263, 248, 247), (256, 257, 242, 241), (263, 264, 249, 248), (257, 258, 243, 242), (264, 265, 250, 249), (258, 259, 244, 243), (278, 279, 264, 263), (272, 273, 258, 257), (279, 280, 265, 264), (273, 274, 259, 258), (280, 281, 266, 265), (274, 275, 260, 259), (281, 282, 267, 266), (275, 276, 261, 260), (282, 283, 268, 267), (276, 277, 262, 261), (270, 271, 256, 255), (283, 284, 269, 268), (277, 278, 263, 262), (271, 272, 257, 256), (297, 298, 283, 282), (291, 292, 277, 276), (285, 286, 271, 270), (298, 299, 284, 283), (292, 293, 278, 277), (286, 287, 272, 271), (293, 294, 279, 278), (287, 288, 273, 272), (294, 295, 280, 279), (288, 289, 274, 273), (295, 296, 281, 280), (289, 290, 275, 274), (296, 297, 282, 281), (290, 291, 276, 275), (310, 311, 296, 295), (304, 305, 290, 289), (311, 312, 297, 296), (305, 306, 291, 290), (312, 313, 298, 297), (306, 307, 292, 291), (300, 301, 286, 285), (313, 314, 299, 298), (307, 308, 293, 292), (301, 302, 287, 286), (308, 309, 294, 293), (302, 303, 288, 287), (309, 310, 295, 294), (303, 304, 289, 288), (316, 317, 302, 301), (323, 324, 309, 308), (317, 318, 303, 302), (324, 325, 310, 309), (318, 319, 304, 303), (325, 326, 311, 310), (319, 320, 305, 304), (326, 327, 312, 311), (320, 321, 306, 305), (327, 328, 313, 312), (321, 322, 307, 306), (315, 316, 301, 300), (328, 329, 314, 313), (322, 323, 308, 307), (336, 337, 321, 320), (343, 344, 328, 327), (337, 338, 322, 321), (331, 332, 316, 315), (344, 345, 329, 328), (338, 339, 323, 322), (332, 333, 317, 316), (339, 340, 324, 323), (333, 334, 318, 317), (340, 341, 325, 324), (334, 335, 319, 318), (341, 342, 326, 325), (335, 336, 320, 319), (342, 343, 327, 326), (355, 356, 341, 340), (349, 350, 335, 334), (356, 357, 342, 341), (350, 351, 336, 335), (357, 358, 343, 342), (351, 352, 337, 336), (358, 359, 344, 343), (352, 353, 338, 337), (346, 347, 332, 331), (359, 360, 345, 344), (353, 354, 339, 338), (347, 348, 333, 332), (354, 355, 340, 339), (348, 349, 334, 333), (374, 375, 360, 359), (368, 369, 354, 353), (362, 363, 348, 347), (369, 370, 355, 354), (363, 364, 349, 348), (370, 371, 356, 355), (364, 365, 350, 349), (371, 372, 357, 356), (365, 366, 351, 350), (372, 373, 358, 357), (366, 367, 352, 351), (373, 374, 359, 358), (367, 368, 353, 352), (361, 362, 347, 346), (387, 388, 373, 372), (381, 382, 367, 366), (388, 389, 374, 373), (382, 383, 368, 367), (376, 377, 362, 361), (389, 390, 375, 374), (383, 384, 369, 368), (377, 378, 363, 362), (384, 385, 370, 369), (378, 379, 364, 363), (385, 386, 371, 370), (379, 380, 365, 364), (386, 387, 372, 371), (380, 381, 366, 365), (400, 401, 386, 385), (394, 395, 380, 379), (401, 402, 387, 386), (395, 396, 381, 380), (402, 403, 388, 387), (396, 397, 382, 381), (403, 404, 389, 388), (397, 398, 383, 382), (391, 392, 377, 376), (404, 405, 390, 389), (398, 399, 384, 383), (392, 393, 378, 377), (399, 400, 385, 384), (393, 394, 379, 378), (419, 420, 405, 404), (413, 414, 399, 398), (407, 408, 393, 392), (414, 415, 400, 399), (408, 409, 394, 393), (415, 416, 401, 400), (409, 410, 395, 394), (416, 417, 402, 401), (410, 411, 396, 395), (417, 418, 403, 402), (411, 412, 397, 396), (418, 419, 404, 403), (412, 413, 398, 397), (406, 407, 392, 391), (432, 433, 418, 417), (426, 427, 412, 411), (433, 434, 419, 418), (427, 428, 413, 412), (421, 422, 407, 406), (434, 435, 420, 419), (428, 429, 414, 413), (422, 423, 408, 407), (429, 430, 415, 414), (423, 424, 409, 408), (430, 431, 416, 415), (424, 425, 410, 409), (431, 432, 417, 416), (425, 426, 411, 410), (446, 447, 431, 430), (440, 441, 425, 424), (447, 448, 432, 431), (441, 442, 426, 425), (448, 449, 433, 432), (442, 443, 427, 426), (449, 450, 434, 433), (443, 444, 428, 427), (437, 438, 422, 421), (450, 451, 435, 434), (444, 445, 429, 428), (438, 439, 423, 422), (445, 446, 430, 429), (439, 440, 424, 423), (452, 453, 438, 437), (465, 466, 451, 450), (459, 460, 445, 444), (453, 454, 439, 438), (460, 461, 446, 445), (454, 455, 440, 439), (461, 462, 447, 446), (455, 456, 441, 440), (462, 463, 448, 447), (456, 457, 442, 441), (463, 464, 449, 448), (457, 458, 443, 442), (464, 465, 450, 449), (458, 459, 444, 443), (471, 472, 457, 456), (478, 479, 464, 463), (472, 473, 458, 457), (479, 480, 465, 464), (473, 474, 459, 458), (467, 468, 453, 452), (480, 481, 466, 465), (474, 475, 460, 459), (468, 469, 454, 453), (475, 476, 461, 460), (469, 470, 455, 454), (476, 477, 462, 461), (470, 471, 456, 455), (477, 478, 463, 462), (436, 15, 0), (29, 330, 14), (436, 30, 15), (44, 330, 29), (436, 45, 30), (59, 330, 44), (74, 330, 59), (436, 60, 45), (436, 75, 60), (89, 330, 74), (436, 90, 75), (104, 330, 89), (119, 330, 104), (436, 105, 90), (436, 120, 105), (134, 330, 119), (436, 135, 120), (149, 330, 134), (164, 330, 149), (436, 150, 135), (436, 165, 150), (179, 330, 164), (436, 180, 165), (194, 330, 179), (209, 330, 194), (436, 195, 180), (436, 210, 195), (224, 330, 209), (239, 330, 224), (436, 225, 210), (254, 330, 239), (436, 240, 225), (436, 255, 240), (269, 330, 254), (284, 330, 269), (436, 270, 255), (299, 330, 284), (436, 285, 270), (436, 300, 285), (314, 330, 299), (329, 330, 314), (436, 315, 300), (436, 331, 315), (345, 330, 329), (436, 346, 331), (360, 330, 345), (375, 330, 360), (436, 361, 346), (436, 376, 361), (390, 330, 375), (436, 391, 376), (405, 330, 390), (420, 330, 405), (436, 406, 391), (436, 421, 406), (435, 330, 420), (436, 437, 421), (451, 330, 435), (466, 330, 451), (436, 452, 437), (436, 467, 452), (481, 330, 466), (8, 9, 476, 475), (2, 3, 470, 469), (9, 10, 477, 476), (3, 4, 471, 470), (10, 11, 478, 477), (4, 5, 472, 471), (11, 12, 479, 478), (5, 6, 473, 472), (436, 0, 467), (12, 13, 480, 479), (6, 7, 474, 473), (0, 1, 468, 467), (13, 14, 481, 480), (7, 8, 475, 474), (1, 2, 469, 468), (14, 330, 481)])
me_sphere_001.polygons.foreach_set('use_smooth', [True] * 512)
me_sphere_001.use_remesh_preserve_volume = False
me_sphere_001.use_remesh_preserve_attributes = False
me_sphere_001.use_mirror_vertex_groups = False
me_sphere_001.update()
me_sphere = bpy.data.meshes.new('Sphere')
me_sphere.from_pydata([(-0.1951, 0.0, 0.9808), (-0.3827, 0.0, 0.9239), (-0.5556, 0.0, 0.8315), (-0.7071, 0.0, 0.7071), (-0.8315, 0.0, 0.5556), (-0.9239, 0.0, 0.3827), (-0.9808, 0.0, 0.1951), (-1.0, 0.0, 7.55e-08), (-0.9808, 0.0, -0.1951), (-0.9239, 0.0, -0.3827), (-0.8315, 0.0, -0.5556), (-0.7071, 0.0, -0.7071), (-0.5556, 0.0, -0.8315), (-0.3827, 0.0, -0.9239), (-0.1951, 0.0, -0.9808), (-0.1913, 0.03806, 0.9808), (-0.3753, 0.07466, 0.9239), (-0.5449, 0.1084, 0.8315), (-0.6935, 0.1379, 0.7071), (-0.8155, 0.1622, 0.5556), (-0.9061, 0.1802, 0.3827), (-0.9619, 0.1913, 0.1951), (-0.9808, 0.1951, 1.192e-07), (-0.9619, 0.1913, -0.1951), (-0.9061, 0.1802, -0.3827), (-0.8155, 0.1622, -0.5556), (-0.6935, 0.1379, -0.7071), (-0.5449, 0.1084, -0.8315), (-0.3753, 0.07466, -0.9239), (-0.1913, 0.03806, -0.9808), (-0.1802, 0.07466, 0.9808), (-0.3536, 0.1464, 0.9239), (-0.5133, 0.2126, 0.8315), (-0.6533, 0.2706, 0.7071), (-0.7682, 0.3182, 0.5556), (-0.8536, 0.3536, 0.3827), (-0.9061, 0.3753, 0.1951), (-0.9239, 0.3827, 1.192e-07), (-0.9061, 0.3753, -0.1951), (-0.8536, 0.3536, -0.3827), (-0.7682, 0.3182, -0.5556), (-0.6533, 0.2706, -0.7071), (-0.5133, 0.2126, -0.8315), (-0.3536, 0.1464, -0.9239), (-0.1802, 0.07466, -0.9808), (-0.1622, 0.1084, 0.9808), (-0.3182, 0.2126, 0.9239), (-0.4619, 0.3087, 0.8315), (-0.5879, 0.3928, 0.7071), (-0.6913, 0.4619, 0.5556), (-0.7682, 0.5133, 0.3827), (-0.8155, 0.5449, 0.1951), (-0.8315, 0.5556, 1.192e-07), (-0.8155, 0.5449, -0.1951), (-0.7682, 0.5133, -0.3827), (-0.6913, 0.4619, -0.5556), (-0.5879, 0.3928, -0.7071), (-0.4619, 0.3087, -0.8315), (-0.3182, 0.2126, -0.9239), (-0.1622, 0.1084, -0.9808), (-0.1379, 0.1379, 0.9808), (-0.2706, 0.2706, 0.9239), (-0.3928, 0.3928, 0.8315), (-0.5, 0.5, 0.7071), (-0.5879, 0.5879, 0.5556), (-0.6533, 0.6533, 0.3827), (-0.6935, 0.6935, 0.1951), (-0.7071, 0.7071, 1.192e-07), (-0.6935, 0.6935, -0.1951), (-0.6533, 0.6533, -0.3827), (-0.5879, 0.5879, -0.5556), (-0.5, 0.5, -0.7071), (-0.3928, 0.3928, -0.8315), (-0.2706, 0.2706, -0.9239), (-0.1379, 0.1379, -0.9808), (-0.1084, 0.1622, 0.9808), (-0.2126, 0.3182, 0.9239), (-0.3087, 0.4619, 0.8315), (-0.3928, 0.5879, 0.7071), (-0.4619, 0.6913, 0.5556), (-0.5133, 0.7682, 0.3827), (-0.5449, 0.8155, 0.1951), (-0.5556, 0.8315, 1.192e-07), (-0.5449, 0.8155, -0.1951), (-0.5133, 0.7682, -0.3827), (-0.4619, 0.6913, -0.5556), (-0.3928, 0.5879, -0.7071), (-0.3087, 0.4619, -0.8315), (-0.2126, 0.3182, -0.9239), (-0.1084, 0.1622, -0.9808), (-0.07466, 0.1802, 0.9808), (-0.1464, 0.3536, 0.9239), (-0.2126, 0.5133, 0.8315), (-0.2706, 0.6533, 0.7071), (-0.3182, 0.7682, 0.5556), (-0.3536, 0.8536, 0.3827), (-0.3753, 0.9061, 0.1951), (-0.3827, 0.9239, 1.192e-07), (-0.3753, 0.9061, -0.1951), (-0.3536, 0.8536, -0.3827), (-0.3182, 0.7682, -0.5556), (-0.2706, 0.6533, -0.7071), (-0.2126, 0.5133, -0.8315), (-0.1464, 0.3536, -0.9239), (-0.07466, 0.1802, -0.9808), (-0.03806, 0.1913, 0.9808), (-0.07466, 0.3753, 0.9239), (-0.1084, 0.5449, 0.8315), (-0.1379, 0.6935, 0.7071), (-0.1622, 0.8155, 0.5556), (-0.1802, 0.9061, 0.3827), (-0.1913, 0.9619, 0.1951), (-0.1951, 0.9808, 1.192e-07), (-0.1913, 0.9619, -0.1951), (-0.1802, 0.9061, -0.3827), (-0.1622, 0.8155, -0.5556), (-0.1379, 0.6935, -0.7071), (-0.1084, 0.5449, -0.8315), (-0.07466, 0.3753, -0.9239), (-0.03806, 0.1913, -0.9808), (3.445e-07, 0.1951, 0.9808), (3.631e-07, 0.3827, 0.9239), (3.631e-07, 0.5556, 0.8315), (4.003e-07, 0.7071, 0.7071), (4.152e-07, 0.8315, 0.5556), (3.705e-07, 0.9239, 0.3827), (4.749e-07, 0.9808, 0.1951), (3.407e-07, 1.0, 1.192e-07), (4.749e-07, 0.9808, -0.1951), (3.407e-07, 0.9239, -0.3827), (4.152e-07, 0.8315, -0.5556), (4.003e-07, 0.7071, -0.7071), (3.929e-07, 0.5556, -0.8315), (3.556e-07, 0.3827, -0.9239), (3.147e-07, 0.1951, -0.9808), (0.03806, 0.1913, 0.9808), (0.07466, 0.3753, 0.9239), (0.1084, 0.5449, 0.8315), (0.138, 0.6935, 0.7071), (0.1622, 0.8155, 0.5556), (0.1802, 0.9061, 0.3827), (0.1913, 0.9619, 0.1951), (0.1951, 0.9808, 1.192e-07), (0.1913, 0.9619, -0.1951), (0.1802, 0.9061, -0.3827), (0.1622, 0.8155, -0.5556), (0.138, 0.6935, -0.7071), (0.1084, 0.5449, -0.8315), (0.07466, 0.3753, -0.9239), (0.03806, 0.1913, -0.9808), (0.07466, 0.1802, 0.9808), (0.1464, 0.3536, 0.9239), (0.2126, 0.5133, 0.8315), (0.2706, 0.6533, 0.7071), (0.3182, 0.7682, 0.5556), (0.3536, 0.8536, 0.3827), (0.3753, 0.9061, 0.1951), (0.3827, 0.9239, 1.192e-07), (0.3753, 0.9061, -0.1951), (0.3536, 0.8536, -0.3827), (0.3182, 0.7682, -0.5556), (0.2706, 0.6533, -0.7071), (0.2126, 0.5133, -0.8315), (0.1464, 0.3536, -0.9239), (0.07466, 0.1802, -0.9808), (0.1084, 0.1622, 0.9808), (0.2126, 0.3182, 0.9239), (0.3087, 0.4619, 0.8315), (0.3928, 0.5879, 0.7071), (0.4619, 0.6913, 0.5556), (0.5133, 0.7682, 0.3827), (0.5449, 0.8155, 0.1951), (0.5556, 0.8315, 1.192e-07), (0.5449, 0.8155, -0.1951), (0.5133, 0.7682, -0.3827), (0.4619, 0.6913, -0.5556), (0.3928, 0.5879, -0.7071), (0.3087, 0.4619, -0.8315), (0.2126, 0.3182, -0.9239), (0.1084, 0.1622, -0.9808), (0.138, 0.1379, 0.9808), (0.2706, 0.2706, 0.9239), (0.3928, 0.3928, 0.8315), (0.5, 0.5, 0.7071), (0.5879, 0.5879, 0.5556), (0.6533, 0.6533, 0.3827), (0.6935, 0.6935, 0.1951), (0.7071, 0.7071, 1.192e-07), (0.6935, 0.6935, -0.1951), (0.6533, 0.6533, -0.3827), (0.5879, 0.5879, -0.5556), (0.5, 0.5, -0.7071), (0.3928, 0.3928, -0.8315), (0.2706, 0.2706, -0.9239), (0.138, 0.1379, -0.9808), (0.1622, 0.1084, 0.9808), (0.3182, 0.2126, 0.9239), (0.4619, 0.3087, 0.8315), (0.5879, 0.3928, 0.7071), (0.6913, 0.4619, 0.5556), (0.7682, 0.5133, 0.3827), (0.8155, 0.5449, 0.1951), (0.8315, 0.5556, 1.192e-07), (0.8155, 0.5449, -0.1951), (0.7682, 0.5133, -0.3827), (0.6913, 0.4619, -0.5556), (0.5879, 0.3928, -0.7071), (0.4619, 0.3087, -0.8315), (0.3182, 0.2126, -0.9239), (0.1622, 0.1084, -0.9808), (0.1802, 0.07466, 0.9808), (0.3536, 0.1464, 0.9239), (0.5133, 0.2126, 0.8315), (0.6533, 0.2706, 0.7071), (0.7682, 0.3182, 0.5556), (0.8536, 0.3536, 0.3827), (0.9061, 0.3753, 0.1951), (0.9239, 0.3827, 1.192e-07), (0.9061, 0.3753, -0.1951), (0.8536, 0.3536, -0.3827), (0.7682, 0.3182, -0.5556), (0.6533, 0.2706, -0.7071), (0.5133, 0.2126, -0.8315), (0.3536, 0.1464, -0.9239), (0.1802, 0.07466, -0.9808), (0.1913, 0.03806, 0.9808), (0.3753, 0.07466, 0.9239), (0.5449, 0.1084, 0.8315), (0.6935, 0.1379, 0.7071), (0.8155, 0.1622, 0.5556), (0.9061, 0.1802, 0.3827), (0.9619, 0.1913, 0.1951), (0.9808, 0.1951, 1.192e-07), (0.9619, 0.1913, -0.1951), (0.9061, 0.1802, -0.3827), (0.8155, 0.1622, -0.5556), (0.6935, 0.1379, -0.7071), (0.5449, 0.1084, -0.8315), (0.3753, 0.07466, -0.9239), (0.1913, 0.03806, -0.9808), (0.1951, -3.353e-08, 0.9808), (0.3827, -5.215e-08, 0.9239), (0.5556, -6.706e-08, 0.8315), (0.7071, -5.96e-08, 0.7071), (0.8315, -1.043e-07, 0.5556), (0.9239, -1.49e-07, 0.3827), (0.9808, -1.49e-07, 0.1951), (1.0, -1.043e-07, 1.192e-07), (0.9808, -1.49e-07, -0.1951), (0.9239, -4.47e-08, -0.3827), (0.8315, -1.043e-07, -0.5556), (0.7071, -5.96e-08, -0.7071), (0.5556, -9.686e-08, -0.8315), (0.3827, -2.235e-08, -0.9239), (0.1951, 0.0, -0.9808), (0.1913, -0.03806, 0.9808), (0.3753, -0.07466, 0.9239), (0.5449, -0.1084, 0.8315), (0.6935, -0.1379, 0.7071), (0.8155, -0.1622, 0.5556), (0.9061, -0.1802, 0.3827), (0.9619, -0.1913, 0.1951), (0.9808, -0.1951, 1.192e-07), (0.9619, -0.1913, -0.1951), (0.9061, -0.1802, -0.3827), (0.8155, -0.1622, -0.5556), (0.6935, -0.1379, -0.7071), (0.5449, -0.1084, -0.8315), (0.3753, -0.07466, -0.9239), (0.1913, -0.03806, -0.9808), (0.1802, -0.07466, 0.9808), (0.3536, -0.1464, 0.9239), (0.5133, -0.2126, 0.8315), (0.6533, -0.2706, 0.7071), (0.7682, -0.3182, 0.5556), (0.8536, -0.3536, 0.3827), (0.9061, -0.3753, 0.1951), (0.9239, -0.3827, 1.192e-07), (0.9061, -0.3753, -0.1951), (0.8536, -0.3536, -0.3827), (0.7682, -0.3182, -0.5556), (0.6533, -0.2706, -0.7071), (0.5133, -0.2126, -0.8315), (0.3536, -0.1464, -0.9239), (0.1802, -0.07466, -0.9808), (0.1622, -0.1084, 0.9808), (0.3182, -0.2126, 0.9239), (0.4619, -0.3087, 0.8315), (0.5879, -0.3928, 0.7071), (0.6913, -0.4619, 0.5556), (0.7682, -0.5133, 0.3827), (0.8155, -0.5449, 0.1951), (0.8315, -0.5556, 1.192e-07), (0.8155, -0.5449, -0.1951), (0.7682, -0.5133, -0.3827), (0.6913, -0.4619, -0.5556), (0.5879, -0.3928, -0.7071), (0.4619, -0.3087, -0.8315), (0.3182, -0.2126, -0.9239), (0.1622, -0.1084, -0.9808), (0.138, -0.1379, 0.9808), (0.2706, -0.2706, 0.9239), (0.3928, -0.3928, 0.8315), (0.5, -0.5, 0.7071), (0.5879, -0.5879, 0.5556), (0.6533, -0.6533, 0.3827), (0.6935, -0.6935, 0.1951), (0.7071, -0.7071, 1.192e-07), (0.6935, -0.6935, -0.1951), (0.6533, -0.6533, -0.3827), (0.5879, -0.5879, -0.5556), (0.5, -0.5, -0.7071), (0.3928, -0.3928, -0.8315), (0.2706, -0.2706, -0.9239), (0.1379, -0.1379, -0.9808), (0.1084, -0.1622, 0.9808), (0.2126, -0.3182, 0.9239), (0.3087, -0.4619, 0.8315), (0.3928, -0.5879, 0.7071), (0.4619, -0.6913, 0.5556), (0.5133, -0.7682, 0.3827), (0.5449, -0.8155, 0.1951), (0.5556, -0.8315, 1.192e-07), (0.5449, -0.8155, -0.1951), (0.5133, -0.7682, -0.3827), (0.4619, -0.6913, -0.5556), (0.3928, -0.5879, -0.7071), (0.3087, -0.4619, -0.8315), (0.2126, -0.3182, -0.9239), (0.1084, -0.1622, -0.9808), (3.258e-07, 0.0, -1.0), (0.07466, -0.1802, 0.9808), (0.1464, -0.3536, 0.9239), (0.2126, -0.5133, 0.8315), (0.2706, -0.6533, 0.7071), (0.3182, -0.7682, 0.5556), (0.3536, -0.8536, 0.3827), (0.3753, -0.9061, 0.1951), (0.3827, -0.9239, 1.192e-07), (0.3753, -0.9061, -0.1951), (0.3536, -0.8536, -0.3827), (0.3182, -0.7682, -0.5556), (0.2706, -0.6533, -0.7071), (0.2126, -0.5133, -0.8315), (0.1464, -0.3536, -0.9239), (0.07466, -0.1802, -0.9808), (0.03806, -0.1913, 0.9808), (0.07466, -0.3753, 0.9239), (0.1084, -0.5449, 0.8315), (0.1379, -0.6935, 0.7071), (0.1622, -0.8155, 0.5556), (0.1802, -0.9061, 0.3827), (0.1913, -0.9619, 0.1951), (0.1951, -0.9808, 1.192e-07), (0.1913, -0.9619, -0.1951), (0.1802, -0.9061, -0.3827), (0.1622, -0.8155, -0.5556), (0.1379, -0.6935, -0.7071), (0.1084, -0.5449, -0.8315), (0.07466, -0.3753, -0.9239), (0.03806, -0.1913, -0.9808), (2.774e-07, -0.1951, 0.9808), (2.513e-07, -0.3827, 0.9239), (2.29e-07, -0.5556, 0.8315), (2.215e-07, -0.7071, 0.7071), (2.215e-07, -0.8315, 0.5556), (1.47e-07, -0.9239, 0.3827), (1.023e-07, -0.9808, 0.1951), (1.619e-07, -1.0, 1.192e-07), (1.023e-07, -0.9808, -0.1951), (1.768e-07, -0.9239, -0.3827), (2.215e-07, -0.8315, -0.5556), (2.215e-07, -0.7071, -0.7071), (2.141e-07, -0.5556, -0.8315), (3.109e-07, -0.3827, -0.9239), (3.147e-07, -0.1951, -0.9808), (-0.03806, -0.1913, 0.9808), (-0.07466, -0.3753, 0.9239), (-0.1084, -0.5449, 0.8315), (-0.1379, -0.6935, 0.7071), (-0.1622, -0.8155, 0.5556), (-0.1802, -0.9061, 0.3827), (-0.1913, -0.9619, 0.1951), (-0.1951, -0.9808, 1.192e-07), (-0.1913, -0.9619, -0.1951), (-0.1802, -0.9061, -0.3827), (-0.1622, -0.8155, -0.5556), (-0.1379, -0.6935, -0.7071), (-0.1084, -0.5449, -0.8315), (-0.07466, -0.3753, -0.9239), (-0.03806, -0.1913, -0.9808), (-0.07466, -0.1802, 0.9808), (-0.1464, -0.3536, 0.9239), (-0.2126, -0.5133, 0.8315), (-0.2706, -0.6533, 0.7071), (-0.3182, -0.7682, 0.5556), (-0.3536, -0.8536, 0.3827), (-0.3753, -0.9061, 0.1951), (-0.3827, -0.9239, 1.192e-07), (-0.3753, -0.9061, -0.1951), (-0.3536, -0.8536, -0.3827), (-0.3182, -0.7682, -0.5556), (-0.2706, -0.6533, -0.7071), (-0.2126, -0.5133, -0.8315), (-0.1464, -0.3536, -0.9239), (-0.07466, -0.1802, -0.9808), (-0.1084, -0.1622, 0.9808), (-0.2126, -0.3182, 0.9239), (-0.3087, -0.4619, 0.8315), (-0.3928, -0.5879, 0.7071), (-0.4619, -0.6913, 0.5556), (-0.5133, -0.7682, 0.3827), (-0.5449, -0.8155, 0.1951), (-0.5556, -0.8315, 1.192e-07), (-0.5449, -0.8155, -0.1951), (-0.5133, -0.7682, -0.3827), (-0.4619, -0.6913, -0.5556), (-0.3928, -0.5879, -0.7071), (-0.3087, -0.4619, -0.8315), (-0.2126, -0.3182, -0.9239), (-0.1084, -0.1622, -0.9808), (-0.1379, -0.1379, 0.9808), (-0.2706, -0.2706, 0.9239), (-0.3928, -0.3928, 0.8315), (-0.5, -0.5, 0.7071), (-0.5879, -0.5879, 0.5556), (-0.6533, -0.6533, 0.3827), (-0.6935, -0.6935, 0.1951), (-0.7071, -0.7071, 1.192e-07), (-0.6935, -0.6935, -0.1951), (-0.6533, -0.6533, -0.3827), (-0.5879, -0.5879, -0.5556), (-0.5, -0.5, -0.7071), (-0.3928, -0.3928, -0.8315), (-0.2706, -0.2706, -0.9239), (-0.1379, -0.1379, -0.9808), (5.491e-08, -1.81e-07, 1.0), (-0.1622, -0.1084, 0.9808), (-0.3182, -0.2126, 0.9239), (-0.4619, -0.3087, 0.8315), (-0.5879, -0.3928, 0.7071), (-0.6913, -0.4619, 0.5556), (-0.7682, -0.5133, 0.3827), (-0.8155, -0.5449, 0.1951), (-0.8315, -0.5556, 1.192e-07), (-0.8155, -0.5449, -0.1951), (-0.7682, -0.5133, -0.3827), (-0.6913, -0.4619, -0.5556), (-0.5879, -0.3928, -0.7071), (-0.4619, -0.3087, -0.8315), (-0.3182, -0.2126, -0.9239), (-0.1622, -0.1084, -0.9808), (-0.1802, -0.07466, 0.9808), (-0.3536, -0.1464, 0.9239), (-0.5133, -0.2126, 0.8315), (-0.6533, -0.2706, 0.7071), (-0.7682, -0.3182, 0.5556), (-0.8536, -0.3536, 0.3827), (-0.9061, -0.3753, 0.1951), (-0.9239, -0.3827, 1.192e-07), (-0.9061, -0.3753, -0.1951), (-0.8536, -0.3536, -0.3827), (-0.7682, -0.3182, -0.5556), (-0.6533, -0.2706, -0.7071), (-0.5133, -0.2126, -0.8315), (-0.3536, -0.1464, -0.9239), (-0.1802, -0.07466, -0.9808), (-0.1913, -0.03806, 0.9808), (-0.3753, -0.07466, 0.9239), (-0.5449, -0.1084, 0.8315), (-0.6935, -0.1379, 0.7071), (-0.8155, -0.1622, 0.5556), (-0.9061, -0.1802, 0.3827), (-0.9619, -0.1913, 0.1951), (-0.9808, -0.1951, 1.192e-07), (-0.9619, -0.1913, -0.1951), (-0.9061, -0.1802, -0.3827), (-0.8155, -0.1622, -0.5556), (-0.6935, -0.1379, -0.7071), (-0.5449, -0.1084, -0.8315), (-0.3753, -0.07466, -0.9239), (-0.1913, -0.03806, -0.9808)], [], [(24, 25, 10, 9), (18, 19, 4, 3), (25, 26, 11, 10), (19, 20, 5, 4), (26, 27, 12, 11), (20, 21, 6, 5), (27, 28, 13, 12), (21, 22, 7, 6), (15, 16, 1, 0), (28, 29, 14, 13), (22, 23, 8, 7), (16, 17, 2, 1), (23, 24, 9, 8), (17, 18, 3, 2), (42, 43, 28, 27), (36, 37, 22, 21), (30, 31, 16, 15), (43, 44, 29, 28), (37, 38, 23, 22), (31, 32, 17, 16), (38, 39, 24, 23), (32, 33, 18, 17), (39, 40, 25, 24), (33, 34, 19, 18), (40, 41, 26, 25), (34, 35, 20, 19), (41, 42, 27, 26), (35, 36, 21, 20), (48, 49, 34, 33), (55, 56, 41, 40), (49, 50, 35, 34), (56, 57, 42, 41), (50, 51, 36, 35), (57, 58, 43, 42), (51, 52, 37, 36), (45, 46, 31, 30), (58, 59, 44, 43), (52, 53, 38, 37), (46, 47, 32, 31), (53, 54, 39, 38), (47, 48, 33, 32), (54, 55, 40, 39), (67, 68, 53, 52), (61, 62, 47, 46), (68, 69, 54, 53), (62, 63, 48, 47), (69, 70, 55, 54), (63, 64, 49, 48), (70, 71, 56, 55), (64, 65, 50, 49), (71, 72, 57, 56), (65, 66, 51, 50), (72, 73, 58, 57), (66, 67, 52, 51), (60, 61, 46, 45), (73, 74, 59, 58), (86, 87, 72, 71), (80, 81, 66, 65), (87, 88, 73, 72), (81, 82, 67, 66), (75, 76, 61, 60), (88, 89, 74, 73), (82, 83, 68, 67), (76, 77, 62, 61), (83, 84, 69, 68), (77, 78, 63, 62), (84, 85, 70, 69), (78, 79, 64, 63), (85, 86, 71, 70), (79, 80, 65, 64), (99, 100, 85, 84), (93, 94, 79, 78), (100, 101, 86, 85), (94, 95, 80, 79), (101, 102, 87, 86), (95, 96, 81, 80), (102, 103, 88, 87), (96, 97, 82, 81), (90, 91, 76, 75), (103, 104, 89, 88), (97, 98, 83, 82), (91, 92, 77, 76), (98, 99, 84, 83), (92, 93, 78, 77), (118, 119, 104, 103), (112, 113, 98, 97), (106, 107, 92, 91), (113, 114, 99, 98), (107, 108, 93, 92), (114, 115, 100, 99), (108, 109, 94, 93), (115, 116, 101, 100), (109, 110, 95, 94), (116, 117, 102, 101), (110, 111, 96, 95), (117, 118, 103, 102), (111, 112, 97, 96), (105, 106, 91, 90), (131, 132, 117, 116), (125, 126, 111, 110), (132, 133, 118, 117), (126, 127, 112, 111), (120, 121, 106, 105), (133, 134, 119, 118), (127, 128, 113, 112), (121, 122, 107, 106), (128, 129, 114, 113), (122, 123, 108, 107), (129, 130, 115, 114), (123, 124, 109, 108), (130, 131, 116, 115), (124, 125, 110, 109), (144, 145, 130, 129), (138, 139, 124, 123), (145, 146, 131, 130), (139, 140, 125, 124), (146, 147, 132, 131), (140, 141, 126, 125), (147, 148, 133, 132), (141, 142, 127, 126), (135, 136, 121, 120), (148, 149, 134, 133), (142, 143, 128, 127), (136, 137, 122, 121), (143, 144, 129, 128), (137, 138, 123, 122), (163, 164, 149, 148), (157, 158, 143, 142), (151, 152, 137, 136), (158, 159, 144, 143), (152, 153, 138, 137), (159, 160, 145, 144), (153, 154, 139, 138), (160, 161, 146, 145), (154, 155, 140, 139), (161, 162, 147, 146), (155, 156, 141, 140), (162, 163, 148, 147), (156, 157, 142, 141), (150, 151, 136, 135), (176, 177, 162, 161), (170, 171, 156, 155), (177, 178, 163, 162), (171, 172, 157, 156), (165, 166, 151, 150), (178, 179, 164, 163), (172, 173, 158, 157), (166, 167, 152, 151), (173, 174, 159, 158), (167, 168, 153, 152), (174, 175, 160, 159), (168, 169, 154, 153), (175, 176, 161, 160), (169, 170, 155, 154), (182, 183, 168, 167), (189, 190, 175, 174), (183, 184, 169, 168), (190, 191, 176, 175), (184, 185, 170, 169), (191, 192, 177, 176), (185, 186, 171, 170), (192, 193, 178, 177), (186, 187, 172, 171), (180, 181, 166, 165), (193, 194, 179, 178), (187, 188, 173, 172), (181, 182, 167, 166), (188, 189, 174, 173), (201, 202, 187, 186), (195, 196, 181, 180), (208, 209, 194, 193), (202, 203, 188, 187), (196, 197, 182, 181), (203, 204, 189, 188), (197, 198, 183, 182), (204, 205, 190, 189), (198, 199, 184, 183), (205, 206, 191, 190), (199, 200, 185, 184), (206, 207, 192, 191), (200, 201, 186, 185), (207, 208, 193, 192), (220, 221, 206, 205), (214, 215, 200, 199), (221, 222, 207, 206), (215, 216, 201, 200), (222, 223, 208, 207), (216, 217, 202, 201), (210, 211, 196, 195), (223, 224, 209, 208), (217, 218, 203, 202), (211, 212, 197, 196), (218, 219, 204, 203), (212, 213, 198, 197), (219, 220, 205, 204), (213, 214, 199, 198), (233, 234, 219, 218), (227, 228, 213, 212), (234, 235, 220, 219), (228, 229, 214, 213), (235, 236, 221, 220), (229, 230, 215, 214), (236, 237, 222, 221), (230, 231, 216, 215), (237, 238, 223, 222), (231, 232, 217, 216), (225, 226, 211, 210), (238, 239, 224, 223), (232, 233, 218, 217), (226, 227, 212, 211), (252, 253, 238, 237), (246, 247, 232, 231), (240, 241, 226, 225), (253, 254, 239, 238), (247, 248, 233, 232), (241, 242, 227, 226), (248, 249, 234, 233), (242, 243, 228, 227), (249, 250, 235, 234), (243, 244, 229, 228), (250, 251, 236, 235), (244, 245, 230, 229), (251, 252, 237, 236), (245, 246, 231, 230), (265, 266, 251, 250), (259, 260, 245, 244), (266, 267, 252, 251), (260, 261, 246, 245), (267, 268, 253, 252), (261, 262, 247, 246), (255, 256, 241, 240), (268, 269, 254, 253), (262, 263, 248, 247), (256, 257, 242, 241), (263, 264, 249, 248), (257, 258, 243, 242), (264, 265, 250, 249), (258, 259, 244, 243), (278, 279, 264, 263), (272, 273, 258, 257), (279, 280, 265, 264), (273, 274, 259, 258), (280, 281, 266, 265), (274, 275, 260, 259), (281, 282, 267, 266), (275, 276, 261, 260), (282, 283, 268, 267), (276, 277, 262, 261), (270, 271, 256, 255), (283, 284, 269, 268), (277, 278, 263, 262), (271, 272, 257, 256), (297, 298, 283, 282), (291, 292, 277, 276), (285, 286, 271, 270), (298, 299, 284, 283), (292, 293, 278, 277), (286, 287, 272, 271), (293, 294, 279, 278), (287, 288, 273, 272), (294, 295, 280, 279), (288, 289, 274, 273), (295, 296, 281, 280), (289, 290, 275, 274), (296, 297, 282, 281), (290, 291, 276, 275), (310, 311, 296, 295), (304, 305, 290, 289), (311, 312, 297, 296), (305, 306, 291, 290), (312, 313, 298, 297), (306, 307, 292, 291), (300, 301, 286, 285), (313, 314, 299, 298), (307, 308, 293, 292), (301, 302, 287, 286), (308, 309, 294, 293), (302, 303, 288, 287), (309, 310, 295, 294), (303, 304, 289, 288), (316, 317, 302, 301), (323, 324, 309, 308), (317, 318, 303, 302), (324, 325, 310, 309), (318, 319, 304, 303), (325, 326, 311, 310), (319, 320, 305, 304), (326, 327, 312, 311), (320, 321, 306, 305), (327, 328, 313, 312), (321, 322, 307, 306), (315, 316, 301, 300), (328, 329, 314, 313), (322, 323, 308, 307), (336, 337, 321, 320), (343, 344, 328, 327), (337, 338, 322, 321), (331, 332, 316, 315), (344, 345, 329, 328), (338, 339, 323, 322), (332, 333, 317, 316), (339, 340, 324, 323), (333, 334, 318, 317), (340, 341, 325, 324), (334, 335, 319, 318), (341, 342, 326, 325), (335, 336, 320, 319), (342, 343, 327, 326), (355, 356, 341, 340), (349, 350, 335, 334), (356, 357, 342, 341), (350, 351, 336, 335), (357, 358, 343, 342), (351, 352, 337, 336), (358, 359, 344, 343), (352, 353, 338, 337), (346, 347, 332, 331), (359, 360, 345, 344), (353, 354, 339, 338), (347, 348, 333, 332), (354, 355, 340, 339), (348, 349, 334, 333), (374, 375, 360, 359), (368, 369, 354, 353), (362, 363, 348, 347), (369, 370, 355, 354), (363, 364, 349, 348), (370, 371, 356, 355), (364, 365, 350, 349), (371, 372, 357, 356), (365, 366, 351, 350), (372, 373, 358, 357), (366, 367, 352, 351), (373, 374, 359, 358), (367, 368, 353, 352), (361, 362, 347, 346), (387, 388, 373, 372), (381, 382, 367, 366), (388, 389, 374, 373), (382, 383, 368, 367), (376, 377, 362, 361), (389, 390, 375, 374), (383, 384, 369, 368), (377, 378, 363, 362), (384, 385, 370, 369), (378, 379, 364, 363), (385, 386, 371, 370), (379, 380, 365, 364), (386, 387, 372, 371), (380, 381, 366, 365), (400, 401, 386, 385), (394, 395, 380, 379), (401, 402, 387, 386), (395, 396, 381, 380), (402, 403, 388, 387), (396, 397, 382, 381), (403, 404, 389, 388), (397, 398, 383, 382), (391, 392, 377, 376), (404, 405, 390, 389), (398, 399, 384, 383), (392, 393, 378, 377), (399, 400, 385, 384), (393, 394, 379, 378), (419, 420, 405, 404), (413, 414, 399, 398), (407, 408, 393, 392), (414, 415, 400, 399), (408, 409, 394, 393), (415, 416, 401, 400), (409, 410, 395, 394), (416, 417, 402, 401), (410, 411, 396, 395), (417, 418, 403, 402), (411, 412, 397, 396), (418, 419, 404, 403), (412, 413, 398, 397), (406, 407, 392, 391), (432, 433, 418, 417), (426, 427, 412, 411), (433, 434, 419, 418), (427, 428, 413, 412), (421, 422, 407, 406), (434, 435, 420, 419), (428, 429, 414, 413), (422, 423, 408, 407), (429, 430, 415, 414), (423, 424, 409, 408), (430, 431, 416, 415), (424, 425, 410, 409), (431, 432, 417, 416), (425, 426, 411, 410), (446, 447, 431, 430), (440, 441, 425, 424), (447, 448, 432, 431), (441, 442, 426, 425), (448, 449, 433, 432), (442, 443, 427, 426), (449, 450, 434, 433), (443, 444, 428, 427), (437, 438, 422, 421), (450, 451, 435, 434), (444, 445, 429, 428), (438, 439, 423, 422), (445, 446, 430, 429), (439, 440, 424, 423), (452, 453, 438, 437), (465, 466, 451, 450), (459, 460, 445, 444), (453, 454, 439, 438), (460, 461, 446, 445), (454, 455, 440, 439), (461, 462, 447, 446), (455, 456, 441, 440), (462, 463, 448, 447), (456, 457, 442, 441), (463, 464, 449, 448), (457, 458, 443, 442), (464, 465, 450, 449), (458, 459, 444, 443), (471, 472, 457, 456), (478, 479, 464, 463), (472, 473, 458, 457), (479, 480, 465, 464), (473, 474, 459, 458), (467, 468, 453, 452), (480, 481, 466, 465), (474, 475, 460, 459), (468, 469, 454, 453), (475, 476, 461, 460), (469, 470, 455, 454), (476, 477, 462, 461), (470, 471, 456, 455), (477, 478, 463, 462), (436, 15, 0), (29, 330, 14), (436, 30, 15), (44, 330, 29), (436, 45, 30), (59, 330, 44), (74, 330, 59), (436, 60, 45), (436, 75, 60), (89, 330, 74), (436, 90, 75), (104, 330, 89), (119, 330, 104), (436, 105, 90), (436, 120, 105), (134, 330, 119), (436, 135, 120), (149, 330, 134), (164, 330, 149), (436, 150, 135), (436, 165, 150), (179, 330, 164), (436, 180, 165), (194, 330, 179), (209, 330, 194), (436, 195, 180), (436, 210, 195), (224, 330, 209), (239, 330, 224), (436, 225, 210), (254, 330, 239), (436, 240, 225), (436, 255, 240), (269, 330, 254), (284, 330, 269), (436, 270, 255), (299, 330, 284), (436, 285, 270), (436, 300, 285), (314, 330, 299), (329, 330, 314), (436, 315, 300), (436, 331, 315), (345, 330, 329), (436, 346, 331), (360, 330, 345), (375, 330, 360), (436, 361, 346), (436, 376, 361), (390, 330, 375), (436, 391, 376), (405, 330, 390), (420, 330, 405), (436, 406, 391), (436, 421, 406), (435, 330, 420), (436, 437, 421), (451, 330, 435), (466, 330, 451), (436, 452, 437), (436, 467, 452), (481, 330, 466), (8, 9, 476, 475), (2, 3, 470, 469), (9, 10, 477, 476), (3, 4, 471, 470), (10, 11, 478, 477), (4, 5, 472, 471), (11, 12, 479, 478), (5, 6, 473, 472), (436, 0, 467), (12, 13, 480, 479), (6, 7, 474, 473), (0, 1, 468, 467), (13, 14, 481, 480), (7, 8, 475, 474), (1, 2, 469, 468), (14, 330, 481)])
me_sphere.polygons.foreach_set('use_smooth', [True] * 512)
me_sphere.use_remesh_preserve_volume = False
me_sphere.use_remesh_preserve_attributes = False
me_sphere.use_mirror_vertex_groups = False
me_sphere.update()
me_cube_001 = bpy.data.meshes.new('Cube.001')
me_cube_001.from_pydata([(-1.0, -1.0, -1.0), (-1.0, 1.0, -1.0), (1.0, 1.0, -1.0), (1.0, -1.0, -1.0), (-1.0, -1.0, 1.0), (-1.0, 1.0, 1.0), (1.0, 1.0, 1.0), (1.0, -1.0, 1.0), (-0.8667, -0.8667, 1.171), (-0.8667, 0.8667, 1.171), (0.8667, 0.8667, 1.171), (0.8667, -0.8667, 1.171), (0.9962, 0.9431, 1.005), (0.9962, -0.9431, 1.005), (0.8705, 0.8174, 1.166), (0.8705, -0.8174, 1.166), (0.9488, 0.9431, 1.0), (0.9488, -0.9431, 1.0), (0.8231, 0.8174, 1.161), (0.8231, -0.8174, 1.161)], [], [(4, 5, 1, 0), (5, 6, 2, 1), (6, 7, 3, 2), (7, 4, 0, 3), (0, 1, 2, 3), (11, 8, 4, 7), (11, 10, 9, 8), (10, 11, 15, 14), (8, 9, 5, 4), (9, 10, 6, 5), (14, 15, 19, 18), (6, 10, 14, 12), (12, 13, 7, 6), (13, 15, 11, 7), (18, 19, 17, 16), (17, 19, 15, 13), (12, 14, 18, 16), (16, 17, 13, 12)])
me_cube_001.use_remesh_preserve_volume = False
me_cube_001.use_remesh_preserve_attributes = False
me_cube_001.use_mirror_vertex_groups = False
me_cube_001.update()
me_cube = bpy.data.meshes.new('Cube')
me_cube.from_pydata([(1.0, 1.0, -1.0), (1.0, -1.0, -1.0), (-1.0, -1.0, -1.0), (-1.0, 1.0, -1.0), (1.0, 1.0, 1.0), (1.0, -1.0, 1.0), (-1.0, -1.0, 1.0), (-1.0, 1.0, 1.0), (0.872, 0.872, -2.302), (0.872, -0.872, -2.302), (-0.872, -0.872, -2.302), (-0.872, 0.872, -2.302)], [], [(8, 11, 3, 0), (4, 7, 6, 5), (0, 4, 5, 1), (1, 5, 6, 2), (2, 6, 7, 3), (4, 0, 3, 7), (8, 9, 10, 11), (2, 3, 11, 10), (1, 2, 10, 9), (0, 1, 9, 8)])
me_cube.materials.append(mat_material)
me_cube.use_remesh_preserve_volume = False
me_cube.use_remesh_preserve_attributes = False
me_cube.use_mirror_vertex_groups = False
me_cube.update()

# ---- objects
ob_cube_005 = bpy.data.objects.new('Cube.005', me_cube_005)
ob_cube_004 = bpy.data.objects.new('Cube.004', me_cube_004)
ob_cube_003 = bpy.data.objects.new('Cube.003', me_cube_003)
ob_cylinder_001 = bpy.data.objects.new('Cylinder.001', me_cylinder_004)
ob_cylinder_000 = bpy.data.objects.new('Cylinder.000', me_cylinder_003)
ob_cylinder_002 = bpy.data.objects.new('Cylinder.002', me_cylinder_002)
ob_cube_002 = bpy.data.objects.new('Cube.002', me_cube_002)
ob_sphere_001 = bpy.data.objects.new('Sphere.001', me_sphere_001)
ob_sphere = bpy.data.objects.new('Sphere', me_sphere)
ob_cube_001 = bpy.data.objects.new('Cube.001', me_cube_001)
ob_cube = bpy.data.objects.new('Cube', me_cube)
ob_lamp = bpy.data.objects.new('Lamp', light_lamp)
ob_camera = bpy.data.objects.new('Camera', cam_camera)

# ---- transforms, parenting, visibility, modifiers, constraints
ob_cube_005.location = (0.3431, 0.4604, 0.06582)
ob_cube_005.scale = (0.2702, 0.2702, 0.05231)
ob_cube_005.lineart.crease_threshold = 0.0
ob_cube_004.location = (0.196, -0.2412, 0.4156)
ob_cube_004.scale = (0.4063, 0.1127, 0.4063)
ob_cube_004.lineart.crease_threshold = 0.0
ob_cube_003.location = (0.196, -0.593, 0.4156)
ob_cube_003.scale = (0.4063, 0.1127, 0.4063)
ob_cube_003.lineart.crease_threshold = 0.0
ob_cylinder_001.location = (-0.2285, 0.5457, 0.8345)
ob_cylinder_001.scale = (0.07028, 0.07028, 0.8596)
ob_cylinder_001.lineart.crease_threshold = 0.0
ob_cylinder_000.location = (-0.3846, 0.5457, 0.8345)
ob_cylinder_000.scale = (0.07028, 0.07028, 0.8596)
ob_cylinder_000.lineart.crease_threshold = 0.0
ob_cylinder_002.location = (-0.5434, 0.5457, 0.8345)
ob_cylinder_002.scale = (0.07028, 0.07028, 0.8596)
ob_cylinder_002.lineart.crease_threshold = 0.0
ob_cube_002.location = (-0.3922, 0.5446, 0.3395)
ob_cube_002.scale = (0.319, 0.1901, 0.319)
ob_cube_002.lineart.crease_threshold = 0.0
ob_sphere_001.location = (-0.5234, -0.08019, 1.218)
ob_sphere_001.scale = (0.1235, 0.1235, 0.1235)
ob_sphere_001.lineart.crease_threshold = 0.0
ob_sphere.location = (-0.5234, -0.4443, 1.218)
ob_sphere.scale = (0.1235, 0.1235, 0.1235)
ob_sphere.lineart.crease_threshold = 0.0
ob_cube_001.location = (-0.5148, -0.2637, 0.5821)
ob_cube_001.scale = (0.1996, 0.4497, 0.5721)
ob_cube_001.lineart.crease_threshold = 0.0
ob_cube.location = (0.0, 0.0, 0.0)
ob_cube.scale = (1.0, 1.0, -0.01015)
ob_cube.lock_rotations_4d = False
ob_cube.empty_display_type = 'ARROWS'
ob_cube.lineart.crease_threshold = 0.0
ob_lamp.location = (2.188, -3.895, 1.756)
ob_lamp.rotation_euler = (0.6503, 0.05522, 1.866)
ob_lamp.lock_rotations_4d = False
ob_lamp.empty_display_type = 'ARROWS'
ob_lamp.color = (0.0, 0.0, 0.0, 0.0)
ob_lamp.lineart.crease_threshold = 0.0
ob_camera.location = (2.291, -2.109, 1.54)
ob_camera.rotation_euler = (1.242, -7.579e-06, 0.8405)
ob_camera.scale = (1.0, 1.0, 1.0)
ob_camera.lock_rotations_4d = False
ob_camera.empty_display_type = 'ARROWS'
ob_camera.color = (0.0, 0.0, 0.0, 0.0)
ob_camera.display_type = 'WIRE'
ob_camera.lineart.crease_threshold = 0.0

# ---- collection membership
col_collection_1.objects.link(ob_cube_005)
col_collection_1.objects.link(ob_cube_004)
col_collection_1.objects.link(ob_cube_003)
col_collection_1.objects.link(ob_cylinder_001)
col_collection_1.objects.link(ob_cylinder_000)
col_collection_1.objects.link(ob_cylinder_002)
col_collection_1.objects.link(ob_cube_002)
col_collection_1.objects.link(ob_sphere_001)
col_collection_1.objects.link(ob_sphere)
col_collection_1.objects.link(ob_cube_001)
col_collection_1.objects.link(ob_cube)
col_collection_1.objects.link(ob_lamp)
col_collection_1.objects.link(ob_camera)

# ---- scene / render settings (as saved in the file)
scene.camera = ob_camera
scene.frame_start = 1; scene.frame_end = 250; scene.frame_set(0)
scene.render.engine = 'BLENDER_EEVEE_NEXT'
scene.render.image_settings.compression = 100
scene.render.resolution_x = 32
scene.render.resolution_y = 32
scene.render.dither_intensity = 0.0
scene.render.film_transparent = True
scene.render.bake_margin = 2
scene.render.bake_bias = 0.0
scene.cycles.use_denoising = False
scene.cycles.samples = 10
scene.cycles.sampling_pattern = 'TABULATED_SOBOL'
scene.cycles.light_sampling_threshold = 0.0
scene.cycles.use_adaptive_sampling = False
scene.cycles.use_light_tree = False
scene.cycles.blur_glossy = 0.0
scene.cycles.volume_bounces = 1
scene.cycles.pixel_filter_type = 'GAUSSIAN'
scene.cycles.sample_clamp_indirect = 0.0
scene.view_settings.view_transform = 'Standard'
bpy.context.view_layer.update()

